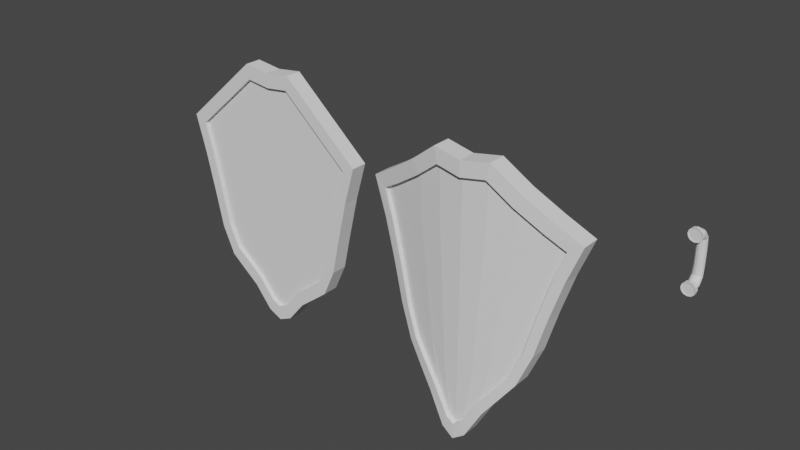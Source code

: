 # Source: 2.blend  (saved by Blender 3.0.42; exported with 4.5.12 LTS)
import bpy
from mathutils import Matrix  # noqa: F401  (used for matrix-valued properties, if any)

bpy.ops.wm.read_factory_settings(use_empty=True)
scene = bpy.context.scene
scene.name = 'Scene'

# ---- collections
col_collection = bpy.data.collections.new('Collection'); scene.collection.children.link(col_collection)

# ---- world
world_world = bpy.data.worlds.new('World'); scene.world = world_world
world_world.use_nodes = True; world_world.node_tree.nodes.clear()
_N = world_world.node_tree.nodes; _L = world_world.node_tree.links
n0 = _N.new('ShaderNodeOutputWorld'); n0.name = 'World Output'; n0.location = (300, 300)
n1 = _N.new('ShaderNodeBackground'); n1.name = 'Background'; n1.location = (10, 300)
n1.inputs[0].default_value = (0.05088, 0.05088, 0.05088, 1.0)
_L.new(n1.outputs[0], n0.inputs[0])
n0.is_active_output = True
world_world.color = (0.05088, 0.05088, 0.05088)
world_world.use_sun_shadow = False
world_world.sun_shadow_jitter_overblur = 0.0

# ---- meshes
me_plane_001 = bpy.data.meshes.new('Plane.001')
me_plane_001.from_pydata([(0.0, -0.3254, 0.1976), (0.0, 0.152, 0.1976), (0.0, 0.603, 0.1976), (0.1429, -0.2731, 0.1905), (0.1907, 0.1663, 0.1866), (0.2018, 0.6122, 0.1866), (0.3062, -0.1253, 0.1691), (0.3688, 0.2316, 0.1612), (0.4354, 0.5839, 0.1527), (0.4613, -0.09169, 0.14), (0.5522, 0.2184, 0.1256), (0.6486, 0.5195, 0.1108), (-0.1429, -0.2731, 0.1905), (-0.1907, 0.1663, 0.1866), (-0.2018, 0.6122, 0.1866), (-0.3062, -0.1253, 0.1691), (-0.3688, 0.2316, 0.1612), (-0.4354, 0.5839, 0.1527), (-0.4613, -0.09169, 0.14), (-0.5522, 0.2184, 0.1256), (-0.6486, 0.5195, 0.1108), (0.2154, -0.4698, 0.1814), (0.379, -0.3152, 0.1542), (0.4718, -0.2261, 0.1361), (0.7727, 0.4757, 0.08544), (0.8637, 0.6559, 0.07192), (0.07162, -0.6479, 0.1956), (0.0, -0.6816, 0.1976), (0.2278, 0.9723, 0.1847), (0.0, 0.9446, 0.1976), (0.6891, 0.7319, 0.1061), (0.4469, 0.85, 0.1529), (0.572, -0.04521, 0.1172), (0.6647, 0.2118, 0.1021), (-0.2154, -0.4698, 0.1814), (-0.379, -0.3152, 0.1542), (-0.4718, -0.2261, 0.1361), (-0.7727, 0.4757, 0.08544), (-0.8637, 0.6559, 0.07192), (-0.07162, -0.6479, 0.1956), (-0.2278, 0.9723, 0.1847), (-0.6891, 0.7319, 0.1061), (-0.4469, 0.85, 0.1529), (-0.572, -0.04521, 0.1172), (-0.6647, 0.2118, 0.1021), (0.2154, -0.4698, 0.2543), (0.379, -0.3152, 0.2271), (0.4718, -0.2261, 0.209), (0.7727, 0.4757, 0.1584), (0.8637, 0.6559, 0.1448), (0.07162, -0.6479, 0.2685), (0.0, -0.6816, 0.2705), (0.2278, 0.9723, 0.2576), (0.0, 0.9446, 0.2705), (0.0, 0.5839, 0.2705), (0.6891, 0.7319, 0.179), (0.4469, 0.85, 0.2258), (0.2159, 0.6228, 0.258), (0.4354, 0.5839, 0.2256), (0.6486, 0.5195, 0.1837), (0.572, -0.04521, 0.1901), (0.6647, 0.2118, 0.175), (0.0, -0.3254, 0.2705), (0.0, 0.1294, 0.2705), (0.1429, -0.2731, 0.2634), (0.1779, 0.1757, 0.2609), (0.3062, -0.1253, 0.242), (0.3688, 0.2316, 0.2341), (0.4613, -0.09169, 0.2129), (0.5522, 0.2184, 0.1985), (-0.2154, -0.4698, 0.2543), (-0.379, -0.3152, 0.2271), (-0.4718, -0.2261, 0.209), (-0.7727, 0.4757, 0.1584), (-0.8637, 0.6559, 0.1448), (-0.07162, -0.6479, 0.2685), (-0.2278, 0.9723, 0.2576), (-0.6891, 0.7319, 0.179), (-0.4469, 0.85, 0.2258), (-0.2159, 0.6228, 0.258), (-0.4354, 0.5839, 0.2256), (-0.6486, 0.5195, 0.1837), (-0.572, -0.04521, 0.1901), (-0.6647, 0.2118, 0.175), (-0.1429, -0.2731, 0.2634), (-0.1779, 0.1757, 0.2609), (-0.3062, -0.1253, 0.242), (-0.3688, 0.2316, 0.2341), (-0.4613, -0.09169, 0.2129), (-0.5522, 0.2184, 0.1985), (0.0, 0.152, 0.171), (0.0, 0.603, 0.171), (0.1907, 0.1663, 0.16), (0.2018, 0.6122, 0.16), (-0.1907, 0.1663, 0.16), (-0.2018, 0.6122, 0.16), (0.2154, -0.4698, 0.2854), (0.379, -0.3152, 0.2582), (0.4718, -0.2261, 0.2401), (0.7727, 0.4757, 0.1895), (0.8637, 0.6559, 0.176), (0.07162, -0.6479, 0.2996), (0.0, -0.6816, 0.3017), (0.2278, 0.9723, 0.2887), (0.0, 0.9446, 0.3017), (0.6891, 0.7319, 0.2102), (0.4469, 0.85, 0.257), (0.572, -0.04521, 0.2212), (0.6647, 0.2118, 0.2061), (-0.2154, -0.4698, 0.2854), (-0.379, -0.3152, 0.2582), (-0.4718, -0.2261, 0.2401), (-0.7727, 0.4757, 0.1895), (-0.8637, 0.6559, 0.176), (-0.07162, -0.6479, 0.2996), (-0.2278, 0.9723, 0.2887), (-0.6891, 0.7319, 0.2102), (-0.4469, 0.85, 0.257), (-0.572, -0.04521, 0.2212), (-0.6647, 0.2118, 0.2061), (0.2617, -0.5356, 0.2781), (0.4177, -0.3816, 0.2497), (0.5305, -0.2704, 0.2268), (0.8619, 0.4653, 0.1727), (0.991, 0.7076, 0.1561), (0.112, -0.7305, 0.2967), (0.0, -0.7878, 0.3017), (0.2547, 1.076, 0.286), (0.0, 1.046, 0.3017), (0.7484, 0.8156, 0.2), (0.5038, 0.9364, 0.2477), (0.6526, -0.05378, 0.2038), (0.7524, 0.2105, 0.1883), (-0.2617, -0.5356, 0.2781), (-0.4177, -0.3816, 0.2497), (-0.5305, -0.2704, 0.2268), (-0.8619, 0.4653, 0.1727), (-0.991, 0.7076, 0.1561), (-0.112, -0.7305, 0.2967), (-0.2547, 1.076, 0.286), (-0.7484, 0.8156, 0.2), (-0.5038, 0.9364, 0.2477), (-0.6526, -0.05378, 0.2038), (-0.7524, 0.2105, 0.1883), (0.2154, -0.4698, 0.1547), (0.379, -0.3152, 0.1275), (0.4718, -0.2261, 0.1094), (0.7727, 0.4757, 0.05875), (0.8637, 0.6559, 0.04523), (0.07162, -0.6479, 0.1689), (0.0, -0.6816, 0.1709), (0.2278, 0.9723, 0.158), (0.0, 0.9446, 0.1709), (0.6891, 0.7319, 0.07942), (0.4469, 0.85, 0.1262), (0.572, -0.04521, 0.09048), (0.6647, 0.2118, 0.0754), (-0.2154, -0.4698, 0.1547), (-0.379, -0.3152, 0.1275), (-0.4718, -0.2261, 0.1094), (-0.7727, 0.4757, 0.05875), (-0.8637, 0.6559, 0.04523), (-0.07162, -0.6479, 0.1689), (-0.2278, 0.9723, 0.158), (-0.6891, 0.7319, 0.07942), (-0.4469, 0.85, 0.1262), (-0.572, -0.04521, 0.09048), (-0.6647, 0.2118, 0.0754), (0.2617, -0.5356, 0.1473), (0.4177, -0.3816, 0.119), (0.5305, -0.2704, 0.09602), (0.8619, 0.4653, 0.04199), (0.991, 0.7076, 0.02533), (0.112, -0.7305, 0.166), (0.0, -0.7878, 0.1709), (0.2547, 1.076, 0.1552), (0.0, 1.046, 0.1709), (0.7484, 0.8156, 0.06925), (0.5038, 0.9364, 0.1169), (0.6526, -0.05378, 0.07301), (0.7524, 0.2105, 0.05753), (-0.2617, -0.5356, 0.1473), (-0.4177, -0.3816, 0.119), (-0.5305, -0.2704, 0.09602), (-0.8619, 0.4653, 0.04199), (-0.991, 0.7076, 0.02533), (-0.112, -0.7305, 0.166), (-0.2547, 1.076, 0.1552), (-0.7484, 0.8156, 0.06925), (-0.5038, 0.9364, 0.1169), (-0.6526, -0.05378, 0.07301), (-0.7524, 0.2105, 0.05753), (-0.006325, 0.3782, 0.004392), (-0.006142, 0.5142, 0.0221), (0.0172, 0.5132, 0.02612), (0.01572, 0.3782, 0.009582), (0.03428, 0.5103, 0.03707), (0.03185, 0.3785, 0.0237), (0.04051, 0.5061, 0.05224), (0.03776, 0.3786, 0.04318), (0.03424, 0.5017, 0.0677), (0.03185, 0.3785, 0.06292), (0.01717, 0.4983, 0.07918), (0.01572, 0.3782, 0.07752), (-0.006129, 0.4971, 0.08336), (-0.006325, 0.3782, 0.08284), (-0.02943, 0.4985, 0.079), (-0.02836, 0.3784, 0.07734), (-0.04651, 0.502, 0.0674), (-0.0445, 0.3788, 0.06262), (-0.05278, 0.5064, 0.0519), (-0.05041, 0.379, 0.04284), (-0.04656, 0.5105, 0.03677), (-0.0445, 0.3788, 0.0234), (-0.02948, 0.5133, 0.02595), (-0.02836, 0.3784, 0.009406), (-0.006183, 0.57, 0.08105), (0.01871, 0.567, 0.08297), (0.0369, 0.5588, 0.08816), (0.0435, 0.5475, 0.09551), (0.0368, 0.5358, 0.1032), (0.01862, 0.5271, 0.109), (-0.006149, 0.5239, 0.1111), (-0.03093, 0.5273, 0.1088), (-0.04911, 0.5361, 0.1029), (-0.05584, 0.5478, 0.09515), (-0.04925, 0.5591, 0.08785), (-0.03107, 0.5671, 0.08278), (-0.006374, 0.4396, 0.004392), (0.01584, 0.4396, 0.009582), (0.0321, 0.4399, 0.0237), (0.03805, 0.44, 0.04318), (0.0321, 0.4399, 0.06292), (0.01584, 0.4396, 0.07752), (-0.006374, 0.4396, 0.08284), (-0.02858, 0.4398, 0.07734), (-0.04485, 0.4402, 0.06262), (-0.0508, 0.4403, 0.04284), (-0.04485, 0.4402, 0.0234), (-0.02858, 0.4398, 0.009406), (0.01712, 0.5855, 0.1411), (-0.0064, 0.5901, 0.1412), (0.03428, 0.5729, 0.1408), (0.04049, 0.5555, 0.1407), (0.03414, 0.5378, 0.1408), (0.017, 0.5248, 0.1411), (-0.006347, 0.52, 0.1412), (-0.0297, 0.5249, 0.1409), (-0.04686, 0.5381, 0.1405), (-0.05324, 0.5558, 0.1403), (-0.04706, 0.5732, 0.1405), (-0.02991, 0.5857, 0.1409), (0.01712, 0.5855, 0.1697), (-0.0064, 0.5901, 0.1698), (0.03428, 0.5729, 0.1695), (0.04049, 0.5555, 0.1693), (0.03414, 0.5378, 0.1695), (0.017, 0.5248, 0.1697), (-0.006347, 0.52, 0.1698), (-0.0297, 0.5249, 0.1695), (-0.04686, 0.5381, 0.1692), (-0.05324, 0.5558, 0.169), (-0.04706, 0.5732, 0.1692), (-0.02991, 0.5857, 0.1695), (0.003976, 0.5726, 0.1698), (-0.006388, 0.5747, 0.1698), (0.01315, 0.5658, 0.1698), (0.01695, 0.5551, 0.1697), (0.01312, 0.5444, 0.1698), (0.00396, 0.5375, 0.1698), (-0.006359, 0.5355, 0.1698), (-0.01668, 0.5376, 0.1697), (-0.02585, 0.5446, 0.1696), (-0.0297, 0.5553, 0.1696), (-0.02592, 0.5659, 0.1696), (-0.01675, 0.5726, 0.1697), (-0.00395, 0.5648, 0.1698), (-0.006381, 0.5653, 0.1698), (0.0003964, 0.5615, 0.1698), (0.002722, 0.5551, 0.1698), (0.0003958, 0.5486, 0.1698), (-0.003941, 0.5453, 0.1698), (-0.006366, 0.5448, 0.1698), (-0.008792, 0.5453, 0.1698), (-0.01313, 0.5486, 0.1698), (-0.01547, 0.5551, 0.1697), (-0.01315, 0.5616, 0.1698), (-0.008812, 0.5648, 0.1698), (0.02735, 0.5956, 0.1444), (-0.006409, 0.6021, 0.1446), (0.05087, 0.5786, 0.1439), (0.05901, 0.556, 0.1436), (0.0506, 0.5328, 0.1439), (0.02709, 0.5149, 0.1444), (-0.006338, 0.5081, 0.1446), (-0.03977, 0.5152, 0.1442), (-0.06331, 0.5332, 0.1434), (-0.07176, 0.5564, 0.1431), (-0.06366, 0.579, 0.1434), (-0.04016, 0.5958, 0.1442), (0.05901, 0.556, 0.1723), (-0.006338, 0.5081, 0.1733), (-0.07176, 0.5564, 0.1718), (0.05087, 0.5786, 0.1725), (0.02735, 0.5956, 0.1731), (-0.006409, 0.6021, 0.1733), (0.02709, 0.5149, 0.1731), (0.0506, 0.5328, 0.1725), (-0.06331, 0.5332, 0.1721), (-0.03977, 0.5152, 0.1728), (-0.04016, 0.5958, 0.1728), (-0.06366, 0.579, 0.1721), (-0.005934, 0.2424, 0.0221), (0.01662, 0.2437, 0.02612), (0.03315, 0.2471, 0.03707), (0.03922, 0.2515, 0.05224), (0.03319, 0.2556, 0.0677), (0.01666, 0.2584, 0.07918), (-0.005947, 0.2595, 0.08336), (-0.02855, 0.2586, 0.079), (-0.04508, 0.256, 0.0674), (-0.0511, 0.2519, 0.0519), (-0.04503, 0.2475, 0.03677), (-0.02849, 0.2439, 0.02595), (-0.00589, 0.187, 0.08105), (0.01784, 0.1902, 0.08297), (0.03525, 0.1989, 0.08816), (0.04168, 0.2106, 0.09551), (0.03536, 0.2218, 0.1032), (0.01793, 0.2298, 0.109), (-0.005926, 0.2328, 0.1111), (-0.02978, 0.23, 0.1088), (-0.0472, 0.2222, 0.1029), (-0.0535, 0.211, 0.09515), (-0.04706, 0.1993, 0.08785), (-0.02963, 0.1904, 0.08278), (-0.006275, 0.3168, 0.004392), (0.01559, 0.3169, 0.009582), (0.0316, 0.3172, 0.0237), (0.03746, 0.3173, 0.04318), (0.0316, 0.3172, 0.06292), (0.01559, 0.3169, 0.07752), (-0.006275, 0.3168, 0.08284), (-0.02814, 0.3171, 0.07734), (-0.04415, 0.3175, 0.06262), (-0.05001, 0.3177, 0.04284), (-0.04415, 0.3175, 0.0234), (-0.02814, 0.3171, 0.009406), (0.01625, 0.1718, 0.1411), (-0.006067, 0.167, 0.1412), (0.03264, 0.1848, 0.1408), (0.03872, 0.2024, 0.1407), (0.03279, 0.2197, 0.1408), (0.01638, 0.2321, 0.1411), (-0.006123, 0.2367, 0.1412), (-0.02862, 0.2323, 0.1409), (-0.04501, 0.22, 0.1405), (-0.05091, 0.2029, 0.1403), (-0.0448, 0.1852, 0.1405), (-0.02839, 0.172, 0.1409), (0.01625, 0.1718, 0.1697), (-0.006067, 0.167, 0.1698), (0.03264, 0.1848, 0.1695), (0.03872, 0.2024, 0.1693), (0.03279, 0.2197, 0.1695), (0.01638, 0.2321, 0.1697), (-0.006123, 0.2367, 0.1698), (-0.02862, 0.2323, 0.1695), (-0.04501, 0.22, 0.1692), (-0.05091, 0.2029, 0.169), (-0.0448, 0.1852, 0.1692), (-0.02839, 0.172, 0.1695), (0.003786, 0.1844, 0.1698), (-0.006079, 0.1824, 0.1698), (0.01254, 0.1913, 0.1698), (0.01621, 0.2019, 0.1697), (0.01258, 0.2125, 0.1698), (0.003803, 0.2192, 0.1698), (-0.006111, 0.2213, 0.1698), (-0.01602, 0.2193, 0.1697), (-0.02479, 0.2127, 0.1696), (-0.0284, 0.2022, 0.1696), (-0.02472, 0.1915, 0.1696), (-0.01595, 0.1845, 0.1697), (-0.003768, 0.1922, 0.1698), (-0.006087, 0.1917, 0.1698), (0.0003785, 0.1954, 0.1698), (0.002603, 0.2018, 0.1698), (0.0003791, 0.2083, 0.1698), (-0.003778, 0.2115, 0.1698), (-0.006103, 0.212, 0.1698), (-0.008428, 0.2115, 0.1698), (-0.01258, 0.2083, 0.1698), (-0.01479, 0.2019, 0.1697), (-0.01256, 0.1954, 0.1698), (-0.008407, 0.1922, 0.1698), (0.02589, 0.162, 0.1444), (-0.006057, 0.1551, 0.1446), (0.04837, 0.18, 0.1439), (0.05643, 0.2031, 0.1436), (0.04866, 0.2255, 0.1439), (0.02617, 0.2422, 0.1444), (-0.006133, 0.2485, 0.1446), (-0.03842, 0.2425, 0.1442), (-0.06089, 0.2261, 0.1434), (-0.06863, 0.2037, 0.1431), (-0.06053, 0.1806, 0.1434), (-0.03802, 0.1624, 0.1442), (0.05643, 0.2031, 0.1723), (-0.006133, 0.2485, 0.1733), (-0.06863, 0.2037, 0.1718), (0.04837, 0.18, 0.1725), (0.02589, 0.162, 0.1731), (-0.006057, 0.1551, 0.1733), (0.02617, 0.2422, 0.1731), (0.04866, 0.2255, 0.1725), (-0.06089, 0.2261, 0.1721), (-0.03842, 0.2425, 0.1728), (-0.03802, 0.1624, 0.1728), (-0.06053, 0.1806, 0.1721)], [], [(11, 30, 25, 24), (2, 29, 28, 5), (5, 28, 31, 8), (8, 31, 30, 11), (21, 6, 9, 22), (6, 7, 10, 9), (7, 8, 11, 10), (26, 3, 6, 21), (3, 4, 7, 6), (4, 5, 8, 7), (27, 0, 3, 26), (0, 1, 4, 3), (2, 5, 93, 91), (22, 9, 32, 23), (9, 10, 33, 32), (10, 11, 24, 33), (20, 37, 38, 41), (2, 14, 40, 29), (14, 17, 42, 40), (17, 20, 41, 42), (34, 35, 18, 15), (15, 18, 19, 16), (16, 19, 20, 17), (39, 34, 15, 12), (12, 15, 16, 13), (13, 16, 17, 14), (27, 39, 12, 0), (0, 12, 13, 1), (1, 13, 94, 90), (35, 36, 43, 18), (18, 43, 44, 19), (19, 44, 37, 20), (120, 168, 169, 121), (28, 29, 152, 151), (29, 40, 163, 152), (27, 26, 149, 150), (39, 27, 150, 162), (26, 21, 144, 149), (34, 39, 162, 157), (24, 25, 148, 147), (38, 37, 160, 161), (33, 24, 147, 156), (22, 23, 146, 145), (36, 35, 158, 159), (32, 33, 156, 155), (37, 44, 167, 160), (59, 48, 49, 55), (54, 57, 52, 53), (57, 58, 56, 52), (58, 59, 55, 56), (45, 46, 68, 66), (66, 68, 69, 67), (67, 69, 59, 58), (50, 45, 66, 64), (64, 66, 67, 65), (65, 67, 58, 57), (51, 50, 64, 62), (62, 64, 65, 63), (63, 65, 57, 54), (46, 47, 60, 68), (68, 60, 61, 69), (69, 61, 48, 59), (81, 77, 74, 73), (54, 53, 76, 79), (79, 76, 78, 80), (80, 78, 77, 81), (70, 86, 88, 71), (86, 87, 89, 88), (87, 80, 81, 89), (75, 84, 86, 70), (84, 85, 87, 86), (85, 79, 80, 87), (51, 62, 84, 75), (62, 63, 85, 84), (63, 54, 79, 85), (71, 88, 82, 72), (88, 89, 83, 82), (89, 81, 73, 83), (74, 77, 116, 113), (132, 180, 171, 123), (53, 52, 103, 104), (76, 53, 104, 115), (132, 131, 179, 180), (143, 136, 184, 191), (50, 51, 102, 101), (51, 75, 114, 102), (131, 122, 170, 179), (190, 142, 143, 191), (45, 50, 101, 96), (75, 70, 109, 114), (175, 127, 130, 178), (135, 142, 190, 183), (49, 48, 99, 100), (73, 74, 113, 112), (48, 61, 108, 99), (178, 130, 129, 177), (189, 141, 139, 187), (47, 46, 97, 98), (71, 72, 111, 110), (61, 60, 107, 108), (177, 129, 124, 172), (90, 91, 93, 92), (90, 94, 95, 91), (5, 4, 92, 93), (14, 2, 91, 95), (4, 1, 90, 92), (13, 14, 95, 94), (97, 96, 120, 121), (98, 97, 121, 122), (100, 99, 123, 124), (96, 101, 125, 120), (101, 102, 126, 125), (104, 103, 127, 128), (105, 100, 124, 129), (106, 105, 129, 130), (103, 106, 130, 127), (107, 98, 122, 131), (108, 107, 131, 132), (99, 108, 132, 123), (109, 110, 134, 133), (110, 111, 135, 134), (112, 113, 137, 136), (114, 109, 133, 138), (102, 114, 138, 126), (115, 104, 128, 139), (113, 116, 140, 137), (116, 117, 141, 140), (117, 115, 139, 141), (111, 118, 142, 135), (118, 119, 143, 142), (119, 112, 136, 143), (134, 182, 181, 133), (77, 78, 117, 116), (55, 49, 100, 105), (135, 183, 182, 134), (78, 76, 115, 117), (56, 55, 105, 106), (137, 185, 184, 136), (121, 169, 170, 122), (52, 56, 106, 103), (133, 181, 186, 138), (123, 171, 172, 124), (138, 186, 174, 126), (125, 173, 168, 120), (176, 187, 139, 128), (72, 82, 118, 111), (126, 174, 173, 125), (188, 185, 137, 140), (82, 83, 119, 118), (176, 128, 127, 175), (60, 47, 98, 107), (70, 71, 110, 109), (46, 45, 96, 97), (188, 140, 141, 189), (83, 73, 112, 119), (145, 169, 168, 144), (146, 170, 169, 145), (148, 172, 171, 147), (144, 168, 173, 149), (149, 173, 174, 150), (152, 176, 175, 151), (153, 177, 172, 148), (154, 178, 177, 153), (151, 175, 178, 154), (155, 179, 170, 146), (156, 180, 179, 155), (147, 171, 180, 156), (157, 181, 182, 158), (158, 182, 183, 159), (160, 184, 185, 161), (162, 186, 181, 157), (150, 174, 186, 162), (163, 187, 176, 152), (161, 185, 188, 164), (164, 188, 189, 165), (165, 189, 187, 163), (159, 183, 190, 166), (166, 190, 191, 167), (167, 191, 184, 160), (41, 38, 161, 164), (42, 41, 164, 165), (25, 30, 153, 148), (40, 42, 165, 163), (30, 31, 154, 153), (31, 28, 151, 154), (43, 36, 159, 166), (44, 43, 166, 167), (23, 32, 155, 146), (35, 34, 157, 158), (21, 22, 145, 144), (216, 241, 240, 217), (217, 240, 242, 218), (218, 242, 243, 219), (219, 243, 244, 220), (220, 244, 245, 221), (221, 245, 246, 222), (222, 246, 247, 223), (223, 247, 248, 224), (224, 248, 249, 225), (225, 249, 250, 226), (226, 250, 251, 227), (227, 251, 241, 216), (239, 214, 193, 228), (238, 212, 214, 239), (237, 210, 212, 238), (236, 208, 210, 237), (235, 206, 208, 236), (234, 204, 206, 235), (233, 202, 204, 234), (232, 200, 202, 233), (231, 198, 200, 232), (230, 196, 198, 231), (229, 194, 196, 230), (228, 193, 194, 229), (214, 227, 216, 193), (212, 226, 227, 214), (210, 225, 226, 212), (208, 224, 225, 210), (206, 223, 224, 208), (204, 222, 223, 206), (202, 221, 222, 204), (200, 220, 221, 202), (198, 219, 220, 200), (196, 218, 219, 198), (194, 217, 218, 196), (193, 216, 217, 194), (192, 228, 229, 195), (195, 229, 230, 197), (197, 230, 231, 199), (199, 231, 232, 201), (201, 232, 233, 203), (203, 233, 234, 205), (205, 234, 235, 207), (207, 235, 236, 209), (209, 236, 237, 211), (211, 237, 238, 213), (213, 238, 239, 215), (215, 239, 228, 192), (244, 243, 291, 292), (251, 250, 298, 299), (254, 255, 300, 303), (261, 262, 311, 302), (243, 242, 290, 291), (250, 249, 297, 298), (252, 254, 303, 304), (260, 261, 302, 308), (242, 240, 288, 290), (249, 248, 296, 297), (253, 252, 304, 305), (259, 260, 308, 309), (276, 277, 287, 286, 285, 284, 283, 282, 281, 280, 279, 278), (265, 264, 252, 253), (264, 266, 254, 252), (266, 267, 255, 254), (267, 268, 256, 255), (268, 269, 257, 256), (269, 270, 258, 257), (270, 271, 259, 258), (271, 272, 260, 259), (272, 273, 261, 260), (273, 274, 262, 261), (274, 275, 263, 262), (275, 265, 253, 263), (277, 276, 264, 265), (276, 278, 266, 264), (278, 279, 267, 266), (279, 280, 268, 267), (280, 281, 269, 268), (281, 282, 270, 269), (282, 283, 271, 270), (283, 284, 272, 271), (284, 285, 273, 272), (285, 286, 274, 273), (286, 287, 275, 274), (287, 277, 265, 275), (292, 291, 300, 307), (295, 294, 301, 309), (288, 289, 305, 304), (298, 297, 302, 311), (291, 290, 303, 300), (294, 293, 306, 301), (297, 296, 308, 302), (290, 288, 304, 303), (289, 299, 310, 305), (293, 292, 307, 306), (296, 295, 309, 308), (299, 298, 311, 310), (262, 263, 310, 311), (255, 256, 307, 300), (241, 251, 299, 289), (245, 244, 292, 293), (263, 253, 305, 310), (256, 257, 306, 307), (246, 245, 293, 294), (257, 258, 301, 306), (247, 246, 294, 295), (240, 241, 289, 288), (258, 259, 309, 301), (248, 247, 295, 296), (324, 325, 348, 349), (325, 326, 350, 348), (326, 327, 351, 350), (327, 328, 352, 351), (328, 329, 353, 352), (329, 330, 354, 353), (330, 331, 355, 354), (331, 332, 356, 355), (332, 333, 357, 356), (333, 334, 358, 357), (334, 335, 359, 358), (335, 324, 349, 359), (347, 336, 312, 323), (346, 347, 323, 322), (345, 346, 322, 321), (344, 345, 321, 320), (343, 344, 320, 319), (342, 343, 319, 318), (341, 342, 318, 317), (340, 341, 317, 316), (339, 340, 316, 315), (338, 339, 315, 314), (337, 338, 314, 313), (336, 337, 313, 312), (323, 312, 324, 335), (322, 323, 335, 334), (321, 322, 334, 333), (320, 321, 333, 332), (319, 320, 332, 331), (318, 319, 331, 330), (317, 318, 330, 329), (316, 317, 329, 328), (315, 316, 328, 327), (314, 315, 327, 326), (313, 314, 326, 325), (312, 313, 325, 324), (192, 195, 337, 336), (195, 197, 338, 337), (197, 199, 339, 338), (199, 201, 340, 339), (201, 203, 341, 340), (203, 205, 342, 341), (205, 207, 343, 342), (207, 209, 344, 343), (209, 211, 345, 344), (211, 213, 346, 345), (213, 215, 347, 346), (215, 192, 336, 347), (352, 400, 399, 351), (359, 407, 406, 358), (362, 411, 408, 363), (369, 410, 419, 370), (351, 399, 398, 350), (358, 406, 405, 357), (360, 412, 411, 362), (368, 416, 410, 369), (350, 398, 396, 348), (357, 405, 404, 356), (361, 413, 412, 360), (367, 417, 416, 368), (384, 386, 387, 388, 389, 390, 391, 392, 393, 394, 395, 385), (373, 361, 360, 372), (372, 360, 362, 374), (374, 362, 363, 375), (375, 363, 364, 376), (376, 364, 365, 377), (377, 365, 366, 378), (378, 366, 367, 379), (379, 367, 368, 380), (380, 368, 369, 381), (381, 369, 370, 382), (382, 370, 371, 383), (383, 371, 361, 373), (385, 373, 372, 384), (384, 372, 374, 386), (386, 374, 375, 387), (387, 375, 376, 388), (388, 376, 377, 389), (389, 377, 378, 390), (390, 378, 379, 391), (391, 379, 380, 392), (392, 380, 381, 393), (393, 381, 382, 394), (394, 382, 383, 395), (395, 383, 373, 385), (400, 415, 408, 399), (403, 417, 409, 402), (396, 412, 413, 397), (406, 419, 410, 405), (399, 408, 411, 398), (402, 409, 414, 401), (405, 410, 416, 404), (398, 411, 412, 396), (397, 413, 418, 407), (401, 414, 415, 400), (404, 416, 417, 403), (407, 418, 419, 406), (370, 419, 418, 371), (363, 408, 415, 364), (349, 397, 407, 359), (353, 401, 400, 352), (371, 418, 413, 361), (364, 415, 414, 365), (354, 402, 401, 353), (365, 414, 409, 366), (355, 403, 402, 354), (348, 396, 397, 349), (366, 409, 417, 367), (356, 404, 403, 355)])
_uv = me_plane_001.uv_layers.new(name='UVMap')
_uv.uv.foreach_set('vector', [0.875, 0.775, 0.8601, 0.9282, 0.9552, 0.9232, 0.9502, 0.7662, 0.5, 0.75, 0.5, 0.9458, 0.6161, 0.938, 0.625, 0.75, 0.625, 0.75, 0.6161, 0.938, 0.7301, 0.9344, 0.75, 0.775, 0.75, 0.775, 0.7301, 0.9344, 0.8601, 0.9282, 0.875, 0.775, 0.7022, 0.1392, 0.75, 0.325, 0.875, 0.325, 0.8245, 0.1785, 0.75, 0.325, 0.75, 0.55, 0.875, 0.55, 0.875, 0.325, 0.75, 0.55, 0.75, 0.775, 0.875, 0.775, 0.875, 0.55, 0.5762, 0.05784, 0.625, 0.25, 0.75, 0.325, 0.7022, 0.1392, 0.625, 0.25, 0.625, 0.5, 0.75, 0.55, 0.75, 0.325, 0.625, 0.5, 0.625, 0.75, 0.75, 0.775, 0.75, 0.55, 0.5, 0.05686, 0.5, 0.25, 0.625, 0.25, 0.5762, 0.05784, 0.5, 0.25, 0.5, 0.5, 0.625, 0.5, 0.625, 0.25, 0.5, 0.75, 0.625, 0.75, 0.625, 0.75, 0.5, 0.75, 0.8245, 0.1785, 0.875, 0.325, 0.9422, 0.3456, 0.9068, 0.2028, 0.875, 0.325, 0.875, 0.55, 0.9459, 0.5487, 0.9422, 0.3456, 0.875, 0.55, 0.875, 0.775, 0.9502, 0.7662, 0.9459, 0.5487, 0.875, 0.775, 0.9502, 0.7662, 0.9552, 0.9232, 0.8601, 0.9282, 0.5, 0.75, 0.625, 0.75, 0.6161, 0.938, 0.5, 0.9458, 0.625, 0.75, 0.75, 0.775, 0.7301, 0.9344, 0.6161, 0.938, 0.75, 0.775, 0.875, 0.775, 0.8601, 0.9282, 0.7301, 0.9344, 0.7022, 0.1392, 0.8245, 0.1785, 0.875, 0.325, 0.75, 0.325, 0.75, 0.325, 0.875, 0.325, 0.875, 0.55, 0.75, 0.55, 0.75, 0.55, 0.875, 0.55, 0.875, 0.775, 0.75, 0.775, 0.5762, 0.05784, 0.7022, 0.1392, 0.75, 0.325, 0.625, 0.25, 0.625, 0.25, 0.75, 0.325, 0.75, 0.55, 0.625, 0.5, 0.625, 0.5, 0.75, 0.55, 0.75, 0.775, 0.625, 0.75, 0.5, 0.05686, 0.5762, 0.05784, 0.625, 0.25, 0.5, 0.25, 0.5, 0.25, 0.625, 0.25, 0.625, 0.5, 0.5, 0.5, 0.5, 0.5, 0.625, 0.5, 0.625, 0.5, 0.5, 0.5, 0.8245, 0.1785, 0.9068, 0.2028, 0.9422, 0.3456, 0.875, 0.325, 0.875, 0.325, 0.9422, 0.3456, 0.9459, 0.5487, 0.875, 0.55, 0.875, 0.55, 0.9459, 0.5487, 0.9502, 0.7662, 0.875, 0.775, 0.75, 0.1, 0.75, 0.1, 0.875, 0.1, 0.875, 0.1, 0.6161, 0.938, 0.5, 0.9458, 0.5, 0.9458, 0.6161, 0.938, 0.5, 0.9458, 0.6161, 0.938, 0.6161, 0.938, 0.5, 0.9458, 0.5, 0.05686, 0.5762, 0.05784, 0.5762, 0.05784, 0.5, 0.05686, 0.5762, 0.05784, 0.5, 0.05686, 0.5, 0.05686, 0.5762, 0.05784, 0.5762, 0.05784, 0.7022, 0.1392, 0.7022, 0.1392, 0.5762, 0.05784, 0.7022, 0.1392, 0.5762, 0.05784, 0.5762, 0.05784, 0.7022, 0.1392, 0.9502, 0.7662, 0.9552, 0.9232, 0.9552, 0.9232, 0.9502, 0.7662, 0.9552, 0.9232, 0.9502, 0.7662, 0.9502, 0.7662, 0.9552, 0.9232, 0.9459, 0.5487, 0.9502, 0.7662, 0.9502, 0.7662, 0.9459, 0.5487, 0.8245, 0.1785, 0.9068, 0.2028, 0.9068, 0.2028, 0.8245, 0.1785, 0.9068, 0.2028, 0.8245, 0.1785, 0.8245, 0.1785, 0.9068, 0.2028, 0.9422, 0.3456, 0.9459, 0.5487, 0.9459, 0.5487, 0.9422, 0.3456, 0.9502, 0.7662, 0.9459, 0.5487, 0.9459, 0.5487, 0.9502, 0.7662, 0.875, 0.775, 0.9502, 0.7662, 0.9552, 0.9232, 0.8601, 0.9282, 0.5, 0.75, 0.625, 0.75, 0.6161, 0.938, 0.5, 0.9458, 0.625, 0.75, 0.75, 0.775, 0.7301, 0.9344, 0.6161, 0.938, 0.75, 0.775, 0.875, 0.775, 0.8601, 0.9282, 0.7301, 0.9344, 0.7022, 0.1392, 0.8245, 0.1785, 0.875, 0.325, 0.75, 0.325, 0.75, 0.325, 0.875, 0.325, 0.875, 0.55, 0.75, 0.55, 0.75, 0.55, 0.875, 0.55, 0.875, 0.775, 0.75, 0.775, 0.5762, 0.05784, 0.7022, 0.1392, 0.75, 0.325, 0.625, 0.25, 0.625, 0.25, 0.75, 0.325, 0.75, 0.55, 0.625, 0.5, 0.625, 0.5, 0.75, 0.55, 0.75, 0.775, 0.625, 0.75, 0.5, 0.05686, 0.5762, 0.05784, 0.625, 0.25, 0.5, 0.25, 0.5, 0.25, 0.625, 0.25, 0.625, 0.5, 0.5, 0.5, 0.5, 0.5, 0.625, 0.5, 0.625, 0.75, 0.5, 0.75, 0.8245, 0.1785, 0.9068, 0.2028, 0.9422, 0.3456, 0.875, 0.325, 0.875, 0.325, 0.9422, 0.3456, 0.9459, 0.5487, 0.875, 0.55, 0.875, 0.55, 0.9459, 0.5487, 0.9502, 0.7662, 0.875, 0.775, 0.875, 0.775, 0.8601, 0.9282, 0.9552, 0.9232, 0.9502, 0.7662, 0.5, 0.75, 0.5, 0.9458, 0.6161, 0.938, 0.625, 0.75, 0.625, 0.75, 0.6161, 0.938, 0.7301, 0.9344, 0.75, 0.775, 0.75, 0.775, 0.7301, 0.9344, 0.8601, 0.9282, 0.875, 0.775, 0.7022, 0.1392, 0.75, 0.325, 0.875, 0.325, 0.8245, 0.1785, 0.75, 0.325, 0.75, 0.55, 0.875, 0.55, 0.875, 0.325, 0.75, 0.55, 0.75, 0.775, 0.875, 0.775, 0.875, 0.55, 0.5762, 0.05784, 0.625, 0.25, 0.75, 0.325, 0.7022, 0.1392, 0.625, 0.25, 0.625, 0.5, 0.75, 0.55, 0.75, 0.325, 0.625, 0.5, 0.625, 0.75, 0.75, 0.775, 0.75, 0.55, 0.5, 0.05686, 0.5, 0.25, 0.625, 0.25, 0.5762, 0.05784, 0.5, 0.25, 0.5, 0.5, 0.625, 0.5, 0.625, 0.25, 0.5, 0.5, 0.5, 0.75, 0.625, 0.75, 0.625, 0.5, 0.8245, 0.1785, 0.875, 0.325, 0.9422, 0.3456, 0.9068, 0.2028, 0.875, 0.325, 0.875, 0.55, 0.9459, 0.5487, 0.9422, 0.3456, 0.875, 0.55, 0.875, 0.775, 0.9502, 0.7662, 0.9459, 0.5487, 0.9552, 0.9232, 0.8601, 0.9282, 0.8601, 0.9282, 0.9552, 0.9232, 1.0, 0.55, 1.0, 0.55, 1.0, 0.775, 1.0, 0.775, 0.5, 0.9458, 0.6161, 0.938, 0.6161, 0.938, 0.5, 0.9458, 0.6161, 0.938, 0.5, 0.9458, 0.5, 0.9458, 0.6161, 0.938, 1.0, 0.55, 1.0, 0.325, 1.0, 0.325, 1.0, 0.55, 1.0, 0.55, 1.0, 0.775, 1.0, 0.775, 1.0, 0.55, 0.5762, 0.05784, 0.5, 0.05686, 0.5, 0.05686, 0.5762, 0.05784, 0.5, 0.05686, 0.5762, 0.05784, 0.5762, 0.05784, 0.5, 0.05686, 1.0, 0.325, 1.0, 0.1, 1.0, 0.1, 1.0, 0.325, 1.0, 0.325, 1.0, 0.325, 1.0, 0.55, 1.0, 0.55, 0.7022, 0.1392, 0.5762, 0.05784, 0.5762, 0.05784, 0.7022, 0.1392, 0.5762, 0.05784, 0.7022, 0.1392, 0.7022, 0.1392, 0.5762, 0.05784, 0.625, 1.0, 0.625, 1.0, 0.75, 1.0, 0.75, 1.0, 1.0, 0.1, 1.0, 0.325, 1.0, 0.325, 1.0, 0.1, 0.9552, 0.9232, 0.9502, 0.7662, 0.9502, 0.7662, 0.9552, 0.9232, 0.9502, 0.7662, 0.9552, 0.9232, 0.9552, 0.9232, 0.9502, 0.7662, 0.9502, 0.7662, 0.9459, 0.5487, 0.9459, 0.5487, 0.9502, 0.7662, 0.75, 1.0, 0.75, 1.0, 0.875, 1.0, 0.875, 1.0, 0.75, 1.0, 0.75, 1.0, 0.625, 1.0, 0.625, 1.0, 0.9068, 0.2028, 0.8245, 0.1785, 0.8245, 0.1785, 0.9068, 0.2028, 0.8245, 0.1785, 0.9068, 0.2028, 0.9068, 0.2028, 0.8245, 0.1785, 0.9459, 0.5487, 0.9422, 0.3456, 0.9422, 0.3456, 0.9459, 0.5487, 0.875, 1.0, 0.875, 1.0, 1.0, 1.0, 1.0, 1.0, 0.5, 0.5, 0.5, 0.75, 0.625, 0.75, 0.625, 0.5, 0.5, 0.5, 0.625, 0.5, 0.625, 0.75, 0.5, 0.75, 0.625, 0.75, 0.625, 0.5, 0.625, 0.5, 0.625, 0.75, 0.625, 0.75, 0.5, 0.75, 0.5, 0.75, 0.625, 0.75, 0.625, 0.5, 0.5, 0.5, 0.5, 0.5, 0.625, 0.5, 0.625, 0.5, 0.625, 0.75, 0.625, 0.75, 0.625, 0.5, 0.8245, 0.1785, 0.7022, 0.1392, 0.75, 0.1, 0.875, 0.1, 0.9068, 0.2028, 0.8245, 0.1785, 0.875, 0.1, 1.0, 0.1, 0.9552, 0.9232, 0.9502, 0.7662, 1.0, 0.775, 1.0, 1.0, 0.7022, 0.1392, 0.5762, 0.05784, 0.625, 0.0, 0.75, 0.1, 0.5762, 0.05784, 0.5, 0.05686, 0.5, 0.0, 0.625, 0.0, 0.5, 0.9458, 0.6161, 0.938, 0.625, 1.0, 0.5, 1.0, 0.8601, 0.9282, 0.9552, 0.9232, 1.0, 1.0, 0.875, 1.0, 0.7301, 0.9344, 0.8601, 0.9282, 0.875, 1.0, 0.75, 1.0, 0.6161, 0.938, 0.7301, 0.9344, 0.75, 1.0, 0.625, 1.0, 0.9422, 0.3456, 0.9068, 0.2028, 1.0, 0.1, 1.0, 0.325, 0.9459, 0.5487, 0.9422, 0.3456, 1.0, 0.325, 1.0, 0.55, 0.9502, 0.7662, 0.9459, 0.5487, 1.0, 0.55, 1.0, 0.775, 0.7022, 0.1392, 0.8245, 0.1785, 0.875, 0.1, 0.75, 0.1, 0.8245, 0.1785, 0.9068, 0.2028, 1.0, 0.1, 0.875, 0.1, 0.9502, 0.7662, 0.9552, 0.9232, 1.0, 1.0, 1.0, 0.775, 0.5762, 0.05784, 0.7022, 0.1392, 0.75, 0.1, 0.625, 0.0, 0.5, 0.05686, 0.5762, 0.05784, 0.625, 0.0, 0.5, 0.0, 0.6161, 0.938, 0.5, 0.9458, 0.5, 1.0, 0.625, 1.0, 0.9552, 0.9232, 0.8601, 0.9282, 0.875, 1.0, 1.0, 1.0, 0.8601, 0.9282, 0.7301, 0.9344, 0.75, 1.0, 0.875, 1.0, 0.7301, 0.9344, 0.6161, 0.938, 0.625, 1.0, 0.75, 1.0, 0.9068, 0.2028, 0.9422, 0.3456, 1.0, 0.325, 1.0, 0.1, 0.9422, 0.3456, 0.9459, 0.5487, 1.0, 0.55, 1.0, 0.325, 0.9459, 0.5487, 0.9502, 0.7662, 1.0, 0.775, 1.0, 0.55, 0.875, 0.1, 0.875, 0.1, 0.75, 0.1, 0.75, 0.1, 0.8601, 0.9282, 0.7301, 0.9344, 0.7301, 0.9344, 0.8601, 0.9282, 0.8601, 0.9282, 0.9552, 0.9232, 0.9552, 0.9232, 0.8601, 0.9282, 1.0, 0.1, 1.0, 0.1, 0.875, 0.1, 0.875, 0.1, 0.7301, 0.9344, 0.6161, 0.938, 0.6161, 0.938, 0.7301, 0.9344, 0.7301, 0.9344, 0.8601, 0.9282, 0.8601, 0.9282, 0.7301, 0.9344, 1.0, 1.0, 1.0, 1.0, 1.0, 0.775, 1.0, 0.775, 0.875, 0.1, 0.875, 0.1, 1.0, 0.1, 1.0, 0.1, 0.6161, 0.938, 0.7301, 0.9344, 0.7301, 0.9344, 0.6161, 0.938, 0.75, 0.1, 0.75, 0.1, 0.625, 0.0, 0.625, 0.0, 1.0, 0.775, 1.0, 0.775, 1.0, 1.0, 1.0, 1.0, 0.625, 0.0, 0.625, 0.0, 0.5, 0.0, 0.5, 0.0, 0.625, 0.0, 0.625, 0.0, 0.75, 0.1, 0.75, 0.1, 0.5, 1.0, 0.625, 1.0, 0.625, 1.0, 0.5, 1.0, 0.9068, 0.2028, 0.9422, 0.3456, 0.9422, 0.3456, 0.9068, 0.2028, 0.5, 0.0, 0.5, 0.0, 0.625, 0.0, 0.625, 0.0, 0.875, 1.0, 1.0, 1.0, 1.0, 1.0, 0.875, 1.0, 0.9422, 0.3456, 0.9459, 0.5487, 0.9459, 0.5487, 0.9422, 0.3456, 0.5, 1.0, 0.5, 1.0, 0.625, 1.0, 0.625, 1.0, 0.9422, 0.3456, 0.9068, 0.2028, 0.9068, 0.2028, 0.9422, 0.3456, 0.7022, 0.1392, 0.8245, 0.1785, 0.8245, 0.1785, 0.7022, 0.1392, 0.8245, 0.1785, 0.7022, 0.1392, 0.7022, 0.1392, 0.8245, 0.1785, 0.875, 1.0, 0.875, 1.0, 0.75, 1.0, 0.75, 1.0, 0.9459, 0.5487, 0.9502, 0.7662, 0.9502, 0.7662, 0.9459, 0.5487, 0.8245, 0.1785, 0.875, 0.1, 0.75, 0.1, 0.7022, 0.1392, 0.9068, 0.2028, 1.0, 0.1, 0.875, 0.1, 0.8245, 0.1785, 0.9552, 0.9232, 1.0, 1.0, 1.0, 0.775, 0.9502, 0.7662, 0.7022, 0.1392, 0.75, 0.1, 0.625, 0.0, 0.5762, 0.05784, 0.5762, 0.05784, 0.625, 0.0, 0.5, 0.0, 0.5, 0.05686, 0.5, 0.9458, 0.5, 1.0, 0.625, 1.0, 0.6161, 0.938, 0.8601, 0.9282, 0.875, 1.0, 1.0, 1.0, 0.9552, 0.9232, 0.7301, 0.9344, 0.75, 1.0, 0.875, 1.0, 0.8601, 0.9282, 0.6161, 0.938, 0.625, 1.0, 0.75, 1.0, 0.7301, 0.9344, 0.9422, 0.3456, 1.0, 0.325, 1.0, 0.1, 0.9068, 0.2028, 0.9459, 0.5487, 1.0, 0.55, 1.0, 0.325, 0.9422, 0.3456, 0.9502, 0.7662, 1.0, 0.775, 1.0, 0.55, 0.9459, 0.5487, 0.7022, 0.1392, 0.75, 0.1, 0.875, 0.1, 0.8245, 0.1785, 0.8245, 0.1785, 0.875, 0.1, 1.0, 0.1, 0.9068, 0.2028, 0.9502, 0.7662, 1.0, 0.775, 1.0, 1.0, 0.9552, 0.9232, 0.5762, 0.05784, 0.625, 0.0, 0.75, 0.1, 0.7022, 0.1392, 0.5, 0.05686, 0.5, 0.0, 0.625, 0.0, 0.5762, 0.05784, 0.6161, 0.938, 0.625, 1.0, 0.5, 1.0, 0.5, 0.9458, 0.9552, 0.9232, 1.0, 1.0, 0.875, 1.0, 0.8601, 0.9282, 0.8601, 0.9282, 0.875, 1.0, 0.75, 1.0, 0.7301, 0.9344, 0.7301, 0.9344, 0.75, 1.0, 0.625, 1.0, 0.6161, 0.938, 0.9068, 0.2028, 1.0, 0.1, 1.0, 0.325, 0.9422, 0.3456, 0.9422, 0.3456, 1.0, 0.325, 1.0, 0.55, 0.9459, 0.5487, 0.9459, 0.5487, 1.0, 0.55, 1.0, 0.775, 0.9502, 0.7662, 0.8601, 0.9282, 0.9552, 0.9232, 0.9552, 0.9232, 0.8601, 0.9282, 0.7301, 0.9344, 0.8601, 0.9282, 0.8601, 0.9282, 0.7301, 0.9344, 0.9552, 0.9232, 0.8601, 0.9282, 0.8601, 0.9282, 0.9552, 0.9232, 0.6161, 0.938, 0.7301, 0.9344, 0.7301, 0.9344, 0.6161, 0.938, 0.8601, 0.9282, 0.7301, 0.9344, 0.7301, 0.9344, 0.8601, 0.9282, 0.7301, 0.9344, 0.6161, 0.938, 0.6161, 0.938, 0.7301, 0.9344, 0.9422, 0.3456, 0.9068, 0.2028, 0.9068, 0.2028, 0.9422, 0.3456, 0.9459, 0.5487, 0.9422, 0.3456, 0.9422, 0.3456, 0.9459, 0.5487, 0.9068, 0.2028, 0.9422, 0.3456, 0.9422, 0.3456, 0.9068, 0.2028, 0.8245, 0.1785, 0.7022, 0.1392, 0.7022, 0.1392, 0.8245, 0.1785, 0.7022, 0.1392, 0.8245, 0.1785, 0.8245, 0.1785, 0.7022, 0.1392, 1.0, 0.9492, 1.0, 1.0, 0.9167, 1.0, 0.9167, 0.9492, 0.9167, 0.9492, 0.9167, 1.0, 0.8333, 1.0, 0.8333, 0.9492, 0.8333, 0.9492, 0.8333, 1.0, 0.75, 1.0, 0.75, 0.9492, 0.75, 0.9492, 0.75, 1.0, 0.6667, 1.0, 0.6667, 0.9492, 0.6667, 0.9492, 0.6667, 1.0, 0.5833, 1.0, 0.5833, 0.9492, 0.5833, 0.9492, 0.5833, 1.0, 0.5, 1.0, 0.5, 0.9492, 0.5, 0.9492, 0.5, 1.0, 0.4167, 1.0, 0.4167, 0.9492, 0.4167, 0.9492, 0.4167, 1.0, 0.3333, 1.0, 0.3333, 0.9492, 0.3333, 0.9492, 0.3333, 1.0, 0.25, 1.0, 0.25, 0.9492, 0.25, 0.9492, 0.25, 1.0, 0.1667, 1.0, 0.1667, 0.9492, 0.1667, 0.9492, 0.1667, 1.0, 0.08333, 1.0, 0.08333, 0.9492, 0.08333, 0.9492, 0.08333, 1.0, 7.451e-08, 1.0, 7.451e-08, 0.9492, 0.08333, 0.8333, 0.08333, 0.9083, 7.451e-08, 0.9083, 7.451e-08, 0.8333, 0.1667, 0.8333, 0.1667, 0.9083, 0.08333, 0.9083, 0.08333, 0.8333, 0.25, 0.8333, 0.25, 0.9083, 0.1667, 0.9083, 0.1667, 0.8333, 0.3333, 0.8333, 0.3333, 0.9083, 0.25, 0.9083, 0.25, 0.8333, 0.4167, 0.8333, 0.4167, 0.9083, 0.3333, 0.9083, 0.3333, 0.8333, 0.5, 0.8333, 0.5, 0.9083, 0.4167, 0.9083, 0.4167, 0.8333, 0.5833, 0.8333, 0.5833, 0.9083, 0.5, 0.9083, 0.5, 0.8333, 0.6667, 0.8333, 0.6667, 0.9083, 0.5833, 0.9083, 0.5833, 0.8333, 0.75, 0.8333, 0.75, 0.9083, 0.6667, 0.9083, 0.6667, 0.8333, 0.8333, 0.8333, 0.8333, 0.9083, 0.75, 0.9083, 0.75, 0.8333, 0.9167, 0.8333, 0.9167, 0.9083, 0.8333, 0.9083, 0.8333, 0.8333, 1.0, 0.8333, 1.0, 0.9083, 0.9167, 0.9083, 0.9167, 0.8333, 0.08333, 0.9083, 0.08333, 0.9492, 7.451e-08, 0.9492, 7.451e-08, 0.9083, 0.1667, 0.9083, 0.1667, 0.9492, 0.08333, 0.9492, 0.08333, 0.9083, 0.25, 0.9083, 0.25, 0.9492, 0.1667, 0.9492, 0.1667, 0.9083, 0.3333, 0.9083, 0.3333, 0.9492, 0.25, 0.9492, 0.25, 0.9083, 0.4167, 0.9083, 0.4167, 0.9492, 0.3333, 0.9492, 0.3333, 0.9083, 0.5, 0.9083, 0.5, 0.9492, 0.4167, 0.9492, 0.4167, 0.9083, 0.5833, 0.9083, 0.5833, 0.9492, 0.5, 0.9492, 0.5, 0.9083, 0.6667, 0.9083, 0.6667, 0.9492, 0.5833, 0.9492, 0.5833, 0.9083, 0.75, 0.9083, 0.75, 0.9492, 0.6667, 0.9492, 0.6667, 0.9083, 0.8333, 0.9083, 0.8333, 0.9492, 0.75, 0.9492, 0.75, 0.9083, 0.9167, 0.9083, 0.9167, 0.9492, 0.8333, 0.9492, 0.8333, 0.9083, 1.0, 0.9083, 1.0, 0.9492, 0.9167, 0.9492, 0.9167, 0.9083, 1.0, 0.75, 1.0, 0.8333, 0.9167, 0.8333, 0.9167, 0.75, 0.9167, 0.75, 0.9167, 0.8333, 0.8333, 0.8333, 0.8333, 0.75, 0.8333, 0.75, 0.8333, 0.8333, 0.75, 0.8333, 0.75, 0.75, 0.75, 0.75, 0.75, 0.8333, 0.6667, 0.8333, 0.6667, 0.75, 0.6667, 0.75, 0.6667, 0.8333, 0.5833, 0.8333, 0.5833, 0.75, 0.5833, 0.75, 0.5833, 0.8333, 0.5, 0.8333, 0.5, 0.75, 0.5, 0.75, 0.5, 0.8333, 0.4167, 0.8333, 0.4167, 0.75, 0.4167, 0.75, 0.4167, 0.8333, 0.3333, 0.8333, 0.3333, 0.75, 0.3333, 0.75, 0.3333, 0.8333, 0.25, 0.8333, 0.25, 0.75, 0.25, 0.75, 0.25, 0.8333, 0.1667, 0.8333, 0.1667, 0.75, 0.1667, 0.75, 0.1667, 0.8333, 0.08333, 0.8333, 0.08333, 0.75, 0.08333, 0.75, 0.08333, 0.8333, 7.451e-08, 0.8333, 7.451e-08, 0.75, 0.6667, 1.0, 0.75, 1.0, 0.75, 1.0, 0.6667, 1.0, 0.08333, 1.0, 0.1667, 1.0, 0.1667, 1.0, 0.08333, 1.0, 0.4578, 0.37, 0.49, 0.25, 0.49, 0.25, 0.4578, 0.37, 0.01, 0.25, 0.04215, 0.37, 0.04215, 0.37, 0.01, 0.25, 0.75, 1.0, 0.8333, 1.0, 0.8333, 1.0, 0.75, 1.0, 0.1667, 1.0, 0.25, 1.0, 0.25, 1.0, 0.1667, 1.0, 0.37, 0.4578, 0.4578, 0.37, 0.4578, 0.37, 0.37, 0.4578, 0.04215, 0.13, 0.01, 0.25, 0.01, 0.25, 0.04215, 0.13, 0.8333, 1.0, 0.9167, 1.0, 0.9167, 1.0, 0.8333, 1.0, 0.25, 1.0, 0.3333, 1.0, 0.3333, 1.0, 0.25, 1.0, 0.25, 0.49, 0.37, 0.4578, 0.37, 0.4578, 0.25, 0.49, 0.13, 0.04215, 0.04215, 0.13, 0.04215, 0.13, 0.13, 0.04215, 0.2624, 0.3167, 0.25, 0.32, 0.2376, 0.3167, 0.2153, 0.2945, 0.2034, 0.25, 0.2153, 0.2055, 0.2376, 0.1833, 0.25, 0.18, 0.2624, 0.1833, 0.2847, 0.2055, 0.2966, 0.25, 0.2847, 0.2945, 0.25, 0.3841, 0.303, 0.3699, 0.37, 0.4578, 0.25, 0.49, 0.303, 0.3699, 0.3499, 0.3229, 0.4578, 0.37, 0.37, 0.4578, 0.3499, 0.3229, 0.3695, 0.25, 0.49, 0.25, 0.4578, 0.37, 0.3695, 0.25, 0.3499, 0.1771, 0.4578, 0.13, 0.49, 0.25, 0.3499, 0.1771, 0.303, 0.1301, 0.37, 0.04215, 0.4578, 0.13, 0.303, 0.1301, 0.25, 0.1159, 0.25, 0.01, 0.37, 0.04215, 0.25, 0.1159, 0.197, 0.1301, 0.13, 0.04215, 0.25, 0.01, 0.197, 0.1301, 0.1501, 0.1771, 0.04215, 0.13, 0.13, 0.04215, 0.1501, 0.1771, 0.1305, 0.25, 0.01, 0.25, 0.04215, 0.13, 0.1305, 0.25, 0.1501, 0.3229, 0.04215, 0.37, 0.01, 0.25, 0.1501, 0.3229, 0.197, 0.3699, 0.13, 0.4578, 0.04215, 0.37, 0.197, 0.3699, 0.25, 0.3841, 0.25, 0.49, 0.13, 0.4578, 0.25, 0.32, 0.2624, 0.3167, 0.303, 0.3699, 0.25, 0.3841, 0.2624, 0.3167, 0.2847, 0.2945, 0.3499, 0.3229, 0.303, 0.3699, 0.2847, 0.2945, 0.2966, 0.25, 0.3695, 0.25, 0.3499, 0.3229, 0.2966, 0.25, 0.2847, 0.2055, 0.3499, 0.1771, 0.3695, 0.25, 0.2847, 0.2055, 0.2624, 0.1833, 0.303, 0.1301, 0.3499, 0.1771, 0.2624, 0.1833, 0.25, 0.18, 0.25, 0.1159, 0.303, 0.1301, 0.25, 0.18, 0.2376, 0.1833, 0.197, 0.1301, 0.25, 0.1159, 0.2376, 0.1833, 0.2153, 0.2055, 0.1501, 0.1771, 0.197, 0.1301, 0.2153, 0.2055, 0.2034, 0.25, 0.1305, 0.25, 0.1501, 0.1771, 0.2034, 0.25, 0.2153, 0.2945, 0.1501, 0.3229, 0.1305, 0.25, 0.2153, 0.2945, 0.2376, 0.3167, 0.197, 0.3699, 0.1501, 0.3229, 0.2376, 0.3167, 0.25, 0.32, 0.25, 0.3841, 0.197, 0.3699, 0.6667, 1.0, 0.75, 1.0, 0.75, 1.0, 0.6667, 1.0, 0.4167, 1.0, 0.5, 1.0, 0.5, 1.0, 0.4167, 1.0, 0.9167, 1.0, 1.0, 1.0, 1.0, 1.0, 0.9167, 1.0, 0.1667, 1.0, 0.25, 1.0, 0.25, 1.0, 0.1667, 1.0, 0.75, 1.0, 0.8333, 1.0, 0.8333, 1.0, 0.75, 1.0, 0.5, 1.0, 0.5833, 1.0, 0.5833, 1.0, 0.5, 1.0, 0.25, 1.0, 0.3333, 1.0, 0.3333, 1.0, 0.25, 1.0, 0.8333, 1.0, 0.9167, 1.0, 0.9167, 1.0, 0.8333, 1.0, 7.451e-08, 1.0, 0.08333, 1.0, 0.08333, 1.0, 7.451e-08, 1.0, 0.5833, 1.0, 0.6667, 1.0, 0.6667, 1.0, 0.5833, 1.0, 0.3333, 1.0, 0.4167, 1.0, 0.4167, 1.0, 0.3333, 1.0, 0.08333, 1.0, 0.1667, 1.0, 0.1667, 1.0, 0.08333, 1.0, 0.04215, 0.37, 0.13, 0.4578, 0.13, 0.4578, 0.04215, 0.37, 0.49, 0.25, 0.4578, 0.13, 0.4578, 0.13, 0.49, 0.25, 7.451e-08, 1.0, 0.08333, 1.0, 0.08333, 1.0, 7.451e-08, 1.0, 0.5833, 1.0, 0.6667, 1.0, 0.6667, 1.0, 0.5833, 1.0, 0.13, 0.4578, 0.25, 0.49, 0.25, 0.49, 0.13, 0.4578, 0.4578, 0.13, 0.37, 0.04215, 0.37, 0.04215, 0.4578, 0.13, 0.5, 1.0, 0.5833, 1.0, 0.5833, 1.0, 0.5, 1.0, 0.37, 0.04215, 0.25, 0.01, 0.25, 0.01, 0.37, 0.04215, 0.4167, 1.0, 0.5, 1.0, 0.5, 1.0, 0.4167, 1.0, 0.9167, 1.0, 1.0, 1.0, 1.0, 1.0, 0.9167, 1.0, 0.25, 0.01, 0.13, 0.04215, 0.13, 0.04215, 0.25, 0.01, 0.3333, 1.0, 0.4167, 1.0, 0.4167, 1.0, 0.3333, 1.0, 1.0, 0.9492, 0.9167, 0.9492, 0.9167, 1.0, 1.0, 1.0, 0.9167, 0.9492, 0.8333, 0.9492, 0.8333, 1.0, 0.9167, 1.0, 0.8333, 0.9492, 0.75, 0.9492, 0.75, 1.0, 0.8333, 1.0, 0.75, 0.9492, 0.6667, 0.9492, 0.6667, 1.0, 0.75, 1.0, 0.6667, 0.9492, 0.5833, 0.9492, 0.5833, 1.0, 0.6667, 1.0, 0.5833, 0.9492, 0.5, 0.9492, 0.5, 1.0, 0.5833, 1.0, 0.5, 0.9492, 0.4167, 0.9492, 0.4167, 1.0, 0.5, 1.0, 0.4167, 0.9492, 0.3333, 0.9492, 0.3333, 1.0, 0.4167, 1.0, 0.3333, 0.9492, 0.25, 0.9492, 0.25, 1.0, 0.3333, 1.0, 0.25, 0.9492, 0.1667, 0.9492, 0.1667, 1.0, 0.25, 1.0, 0.1667, 0.9492, 0.08333, 0.9492, 0.08333, 1.0, 0.1667, 1.0, 0.08333, 0.9492, 7.451e-08, 0.9492, 7.451e-08, 1.0, 0.08333, 1.0, 0.08333, 0.8333, 7.451e-08, 0.8333, 7.451e-08, 0.9083, 0.08333, 0.9083, 0.1667, 0.8333, 0.08333, 0.8333, 0.08333, 0.9083, 0.1667, 0.9083, 0.25, 0.8333, 0.1667, 0.8333, 0.1667, 0.9083, 0.25, 0.9083, 0.3333, 0.8333, 0.25, 0.8333, 0.25, 0.9083, 0.3333, 0.9083, 0.4167, 0.8333, 0.3333, 0.8333, 0.3333, 0.9083, 0.4167, 0.9083, 0.5, 0.8333, 0.4167, 0.8333, 0.4167, 0.9083, 0.5, 0.9083, 0.5833, 0.8333, 0.5, 0.8333, 0.5, 0.9083, 0.5833, 0.9083, 0.6667, 0.8333, 0.5833, 0.8333, 0.5833, 0.9083, 0.6667, 0.9083, 0.75, 0.8333, 0.6667, 0.8333, 0.6667, 0.9083, 0.75, 0.9083, 0.8333, 0.8333, 0.75, 0.8333, 0.75, 0.9083, 0.8333, 0.9083, 0.9167, 0.8333, 0.8333, 0.8333, 0.8333, 0.9083, 0.9167, 0.9083, 1.0, 0.8333, 0.9167, 0.8333, 0.9167, 0.9083, 1.0, 0.9083, 0.08333, 0.9083, 7.451e-08, 0.9083, 7.451e-08, 0.9492, 0.08333, 0.9492, 0.1667, 0.9083, 0.08333, 0.9083, 0.08333, 0.9492, 0.1667, 0.9492, 0.25, 0.9083, 0.1667, 0.9083, 0.1667, 0.9492, 0.25, 0.9492, 0.3333, 0.9083, 0.25, 0.9083, 0.25, 0.9492, 0.3333, 0.9492, 0.4167, 0.9083, 0.3333, 0.9083, 0.3333, 0.9492, 0.4167, 0.9492, 0.5, 0.9083, 0.4167, 0.9083, 0.4167, 0.9492, 0.5, 0.9492, 0.5833, 0.9083, 0.5, 0.9083, 0.5, 0.9492, 0.5833, 0.9492, 0.6667, 0.9083, 0.5833, 0.9083, 0.5833, 0.9492, 0.6667, 0.9492, 0.75, 0.9083, 0.6667, 0.9083, 0.6667, 0.9492, 0.75, 0.9492, 0.8333, 0.9083, 0.75, 0.9083, 0.75, 0.9492, 0.8333, 0.9492, 0.9167, 0.9083, 0.8333, 0.9083, 0.8333, 0.9492, 0.9167, 0.9492, 1.0, 0.9083, 0.9167, 0.9083, 0.9167, 0.9492, 1.0, 0.9492, 1.0, 0.75, 0.9167, 0.75, 0.9167, 0.8333, 1.0, 0.8333, 0.9167, 0.75, 0.8333, 0.75, 0.8333, 0.8333, 0.9167, 0.8333, 0.8333, 0.75, 0.75, 0.75, 0.75, 0.8333, 0.8333, 0.8333, 0.75, 0.75, 0.6667, 0.75, 0.6667, 0.8333, 0.75, 0.8333, 0.6667, 0.75, 0.5833, 0.75, 0.5833, 0.8333, 0.6667, 0.8333, 0.5833, 0.75, 0.5, 0.75, 0.5, 0.8333, 0.5833, 0.8333, 0.5, 0.75, 0.4167, 0.75, 0.4167, 0.8333, 0.5, 0.8333, 0.4167, 0.75, 0.3333, 0.75, 0.3333, 0.8333, 0.4167, 0.8333, 0.3333, 0.75, 0.25, 0.75, 0.25, 0.8333, 0.3333, 0.8333, 0.25, 0.75, 0.1667, 0.75, 0.1667, 0.8333, 0.25, 0.8333, 0.1667, 0.75, 0.08333, 0.75, 0.08333, 0.8333, 0.1667, 0.8333, 0.08333, 0.75, 7.451e-08, 0.75, 7.451e-08, 0.8333, 0.08333, 0.8333, 0.6667, 1.0, 0.6667, 1.0, 0.75, 1.0, 0.75, 1.0, 0.08333, 1.0, 0.08333, 1.0, 0.1667, 1.0, 0.1667, 1.0, 0.4578, 0.37, 0.4578, 0.37, 0.49, 0.25, 0.49, 0.25, 0.01, 0.25, 0.01, 0.25, 0.04215, 0.37, 0.04215, 0.37, 0.75, 1.0, 0.75, 1.0, 0.8333, 1.0, 0.8333, 1.0, 0.1667, 1.0, 0.1667, 1.0, 0.25, 1.0, 0.25, 1.0, 0.37, 0.4578, 0.37, 0.4578, 0.4578, 0.37, 0.4578, 0.37, 0.04215, 0.13, 0.04215, 0.13, 0.01, 0.25, 0.01, 0.25, 0.8333, 1.0, 0.8333, 1.0, 0.9167, 1.0, 0.9167, 1.0, 0.25, 1.0, 0.25, 1.0, 0.3333, 1.0, 0.3333, 1.0, 0.25, 0.49, 0.25, 0.49, 0.37, 0.4578, 0.37, 0.4578, 0.13, 0.04215, 0.13, 0.04215, 0.04215, 0.13, 0.04215, 0.13, 0.2624, 0.3167, 0.2847, 0.2945, 0.2966, 0.25, 0.2847, 0.2055, 0.2624, 0.1833, 0.25, 0.18, 0.2376, 0.1833, 0.2153, 0.2055, 0.2034, 0.25, 0.2153, 0.2945, 0.2376, 0.3167, 0.25, 0.32, 0.25, 0.3841, 0.25, 0.49, 0.37, 0.4578, 0.303, 0.3699, 0.303, 0.3699, 0.37, 0.4578, 0.4578, 0.37, 0.3499, 0.3229, 0.3499, 0.3229, 0.4578, 0.37, 0.49, 0.25, 0.3695, 0.25, 0.3695, 0.25, 0.49, 0.25, 0.4578, 0.13, 0.3499, 0.1771, 0.3499, 0.1771, 0.4578, 0.13, 0.37, 0.04215, 0.303, 0.1301, 0.303, 0.1301, 0.37, 0.04215, 0.25, 0.01, 0.25, 0.1159, 0.25, 0.1159, 0.25, 0.01, 0.13, 0.04215, 0.197, 0.1301, 0.197, 0.1301, 0.13, 0.04215, 0.04215, 0.13, 0.1501, 0.1771, 0.1501, 0.1771, 0.04215, 0.13, 0.01, 0.25, 0.1305, 0.25, 0.1305, 0.25, 0.01, 0.25, 0.04215, 0.37, 0.1501, 0.3229, 0.1501, 0.3229, 0.04215, 0.37, 0.13, 0.4578, 0.197, 0.3699, 0.197, 0.3699, 0.13, 0.4578, 0.25, 0.49, 0.25, 0.3841, 0.25, 0.32, 0.25, 0.3841, 0.303, 0.3699, 0.2624, 0.3167, 0.2624, 0.3167, 0.303, 0.3699, 0.3499, 0.3229, 0.2847, 0.2945, 0.2847, 0.2945, 0.3499, 0.3229, 0.3695, 0.25, 0.2966, 0.25, 0.2966, 0.25, 0.3695, 0.25, 0.3499, 0.1771, 0.2847, 0.2055, 0.2847, 0.2055, 0.3499, 0.1771, 0.303, 0.1301, 0.2624, 0.1833, 0.2624, 0.1833, 0.303, 0.1301, 0.25, 0.1159, 0.25, 0.18, 0.25, 0.18, 0.25, 0.1159, 0.197, 0.1301, 0.2376, 0.1833, 0.2376, 0.1833, 0.197, 0.1301, 0.1501, 0.1771, 0.2153, 0.2055, 0.2153, 0.2055, 0.1501, 0.1771, 0.1305, 0.25, 0.2034, 0.25, 0.2034, 0.25, 0.1305, 0.25, 0.1501, 0.3229, 0.2153, 0.2945, 0.2153, 0.2945, 0.1501, 0.3229, 0.197, 0.3699, 0.2376, 0.3167, 0.2376, 0.3167, 0.197, 0.3699, 0.25, 0.3841, 0.25, 0.32, 0.6667, 1.0, 0.6667, 1.0, 0.75, 1.0, 0.75, 1.0, 0.4167, 1.0, 0.4167, 1.0, 0.5, 1.0, 0.5, 1.0, 0.9167, 1.0, 0.9167, 1.0, 1.0, 1.0, 1.0, 1.0, 0.1667, 1.0, 0.1667, 1.0, 0.25, 1.0, 0.25, 1.0, 0.75, 1.0, 0.75, 1.0, 0.8333, 1.0, 0.8333, 1.0, 0.5, 1.0, 0.5, 1.0, 0.5833, 1.0, 0.5833, 1.0, 0.25, 1.0, 0.25, 1.0, 0.3333, 1.0, 0.3333, 1.0, 0.8333, 1.0, 0.8333, 1.0, 0.9167, 1.0, 0.9167, 1.0, 7.451e-08, 1.0, 7.451e-08, 1.0, 0.08333, 1.0, 0.08333, 1.0, 0.5833, 1.0, 0.5833, 1.0, 0.6667, 1.0, 0.6667, 1.0, 0.3333, 1.0, 0.3333, 1.0, 0.4167, 1.0, 0.4167, 1.0, 0.08333, 1.0, 0.08333, 1.0, 0.1667, 1.0, 0.1667, 1.0, 0.04215, 0.37, 0.04215, 0.37, 0.13, 0.4578, 0.13, 0.4578, 0.49, 0.25, 0.49, 0.25, 0.4578, 0.13, 0.4578, 0.13, 7.451e-08, 1.0, 7.451e-08, 1.0, 0.08333, 1.0, 0.08333, 1.0, 0.5833, 1.0, 0.5833, 1.0, 0.6667, 1.0, 0.6667, 1.0, 0.13, 0.4578, 0.13, 0.4578, 0.25, 0.49, 0.25, 0.49, 0.4578, 0.13, 0.4578, 0.13, 0.37, 0.04215, 0.37, 0.04215, 0.5, 1.0, 0.5, 1.0, 0.5833, 1.0, 0.5833, 1.0, 0.37, 0.04215, 0.37, 0.04215, 0.25, 0.01, 0.25, 0.01, 0.4167, 1.0, 0.4167, 1.0, 0.5, 1.0, 0.5, 1.0, 0.9167, 1.0, 0.9167, 1.0, 1.0, 1.0, 1.0, 1.0, 0.25, 0.01, 0.25, 0.01, 0.13, 0.04215, 0.13, 0.04215, 0.3333, 1.0, 0.3333, 1.0, 0.4167, 1.0, 0.4167, 1.0])
me_plane_001.use_remesh_fix_poles = True
me_plane_001.use_remesh_preserve_attributes = False
me_plane_001.update()
me_plane_002 = bpy.data.meshes.new('Plane.002')
me_plane_002.from_pydata([(0.0, -0.5, 0.0), (0.0, 0.025, -1.161e-09), (0.0, 0.5208, -9.673e-10), (0.1813, -0.4563, -1.912e-09), (0.2281, 0.025, -1.059e-09), (0.2281, 0.5208, -8.823e-10), (0.3813, -0.3312, -8.196e-10), (0.4375, 0.0625, 1.639e-09), (0.4938, 0.4562, 4.098e-09), (0.5719, -0.3469, -1.366e-10), (0.6563, -0.00625, 4.644e-09), (0.7406, 0.3344, 9.425e-09), (-0.1813, -0.4563, -1.912e-09), (-0.2281, 0.025, -1.059e-09), (-0.2281, 0.5208, -8.823e-10), (-0.3813, -0.3312, -8.196e-10), (-0.4375, 0.0625, 1.639e-09), (-0.4938, 0.4562, 4.098e-09), (-0.5719, -0.3469, -1.366e-10), (-0.6563, -0.00625, 4.644e-09), (-0.7406, 0.3344, 9.425e-09), (0.2803, -0.6914, -6.843e-09), (0.4839, -0.5757, -2.801e-09), (0.5954, -0.511, -9.483e-10), (0.8858, 0.2486, 1.255e-08), (0.9672, 0.4566, 1.743e-08), (0.0951, -0.8546, -7.85e-10), (0.0, -0.8863, 5.523e-10), (0.2481, 0.9142, -1.991e-09), (0.0, 0.8917, -9.321e-11), (0.7671, 0.584, 1.19e-08), (0.4921, 0.759, 4.794e-09), (0.7044, -0.3359, -1.14e-09), (0.7899, -0.05216, 5.883e-09), (-0.2803, -0.6914, -6.843e-09), (-0.4839, -0.5757, -2.801e-09), (-0.5954, -0.511, -9.483e-10), (-0.8858, 0.2486, 1.255e-08), (-0.9672, 0.4566, 1.743e-08), (-0.0951, -0.8546, -7.85e-10), (-0.2481, 0.9142, -1.991e-09), (-0.7671, 0.584, 1.19e-08), (-0.4921, 0.759, 4.794e-09), (-0.7044, -0.3359, -1.14e-09), (-0.7899, -0.05216, 5.883e-09), (0.2803, -0.6914, 0.07292), (0.4839, -0.5757, 0.07292), (0.5954, -0.511, 0.07292), (0.8858, 0.2486, 0.07292), (0.9672, 0.4566, 0.07292), (0.0951, -0.8546, 0.07292), (2.765e-17, -0.8863, 0.07292), (0.2481, 0.9142, 0.07292), (2.765e-17, 0.8917, 0.07292), (2.765e-17, 0.5, 0.07292), (0.7671, 0.584, 0.07292), (0.4921, 0.759, 0.07292), (0.2438, 0.5312, 0.07292), (0.4938, 0.4562, 0.07292), (0.7406, 0.3344, 0.07292), (0.7044, -0.3359, 0.07292), (0.7899, -0.05216, 0.07292), (2.765e-17, -0.5, 0.07292), (2.765e-17, -4.355e-10, 0.07292), (0.1813, -0.4563, 0.07292), (0.2125, 0.0375, 0.07292), (0.3813, -0.3312, 0.07292), (0.4375, 0.0625, 0.07292), (0.5719, -0.3469, 0.07292), (0.6563, -0.00625, 0.07292), (-0.2803, -0.6914, 0.07292), (-0.4839, -0.5757, 0.07292), (-0.5954, -0.511, 0.07292), (-0.8858, 0.2486, 0.07292), (-0.9672, 0.4566, 0.07292), (-0.0951, -0.8546, 0.07292), (-0.2481, 0.9142, 0.07292), (-0.7671, 0.584, 0.07292), (-0.4921, 0.759, 0.07292), (-0.2438, 0.5312, 0.07292), (-0.4938, 0.4562, 0.07292), (-0.7406, 0.3344, 0.07292), (-0.7044, -0.3359, 0.07292), (-0.7899, -0.05216, 0.07292), (-0.1813, -0.4563, 0.07292), (-0.2125, 0.0375, 0.07292), (-0.3813, -0.3312, 0.07292), (-0.4375, 0.0625, 0.07292), (-0.5719, -0.3469, 0.07292), (-0.6563, -0.00625, 0.07292), (0.0, 0.025, -0.02659), (0.0, 0.5208, -0.02659), (0.2281, 0.025, -0.02659), (0.2281, 0.5208, -0.02659), (-0.2281, 0.025, -0.02659), (-0.2281, 0.5208, -0.02659), (0.2803, -0.6914, 0.1041), (0.4839, -0.5757, 0.1041), (0.5954, -0.511, 0.1041), (0.8858, 0.2486, 0.1041), (0.9672, 0.4566, 0.1041), (0.0951, -0.8546, 0.1041), (2.765e-17, -0.8863, 0.1041), (0.2481, 0.9142, 0.1041), (2.765e-17, 0.8917, 0.1041), (0.7671, 0.584, 0.1041), (0.4921, 0.759, 0.1041), (0.7044, -0.3359, 0.1041), (0.7899, -0.05216, 0.1041), (-0.2803, -0.6914, 0.1041), (-0.4839, -0.5757, 0.1041), (-0.5954, -0.511, 0.1041), (-0.8858, 0.2486, 0.1041), (-0.9672, 0.4566, 0.1041), (-0.0951, -0.8546, 0.1041), (-0.2481, 0.9142, 0.1041), (-0.7671, 0.584, 0.1041), (-0.4921, 0.759, 0.1041), (-0.7044, -0.3359, 0.1041), (-0.7899, -0.05216, 0.1041), (0.3432, -0.7797, 0.1041), (0.5376, -0.6693, 0.1041), (0.6728, -0.5908, 0.1041), (0.9875, 0.2125, 0.1041), (1.1, 0.5, 0.1041), (0.15, -0.95, 0.1041), (2.765e-17, -1.0, 0.1041), (0.275, 1.025, 0.1041), (2.765e-17, 1.0, 0.1041), (0.825, 0.675, 0.1041), (0.55, 0.85, 0.1041), (0.8035, -0.3807, 0.1041), (0.893, -0.08412, 0.1041), (-0.3432, -0.7797, 0.1041), (-0.5376, -0.6693, 0.1041), (-0.6728, -0.5908, 0.1041), (-0.9875, 0.2125, 0.1041), (-1.1, 0.5, 0.1041), (-0.15, -0.95, 0.1041), (-0.275, 1.025, 0.1041), (-0.825, 0.675, 0.1041), (-0.55, 0.85, 0.1041), (-0.8035, -0.3807, 0.1041), (-0.893, -0.08412, 0.1041), (0.2803, -0.6914, -0.02669), (0.4839, -0.5757, -0.02669), (0.5954, -0.511, -0.02669), (0.8858, 0.2486, -0.02669), (0.9672, 0.4566, -0.02669), (0.0951, -0.8546, -0.02669), (-2.361e-17, -0.8863, -0.02669), (0.2481, 0.9142, -0.02669), (-2.361e-17, 0.8917, -0.02669), (0.7671, 0.584, -0.02669), (0.4921, 0.759, -0.02669), (0.7044, -0.3359, -0.02669), (0.7899, -0.05216, -0.02669), (-0.2803, -0.6914, -0.02669), (-0.4839, -0.5757, -0.02669), (-0.5954, -0.511, -0.02669), (-0.8858, 0.2486, -0.02669), (-0.9672, 0.4566, -0.02669), (-0.0951, -0.8546, -0.02669), (-0.2481, 0.9142, -0.02669), (-0.7671, 0.584, -0.02669), (-0.4921, 0.759, -0.02669), (-0.7044, -0.3359, -0.02669), (-0.7899, -0.05216, -0.02669), (0.3432, -0.7797, -0.02669), (0.5376, -0.6693, -0.02669), (0.6728, -0.5908, -0.02669), (0.9875, 0.2125, -0.02669), (1.1, 0.5, -0.02669), (0.15, -0.95, -0.02669), (-2.361e-17, -1.0, -0.02669), (0.275, 1.025, -0.02669), (-2.361e-17, 1.0, -0.02669), (0.825, 0.675, -0.02669), (0.55, 0.85, -0.02669), (0.8035, -0.3807, -0.02669), (0.893, -0.08412, -0.02669), (-0.3432, -0.7797, -0.02669), (-0.5376, -0.6693, -0.02669), (-0.6728, -0.5908, -0.02669), (-0.9875, 0.2125, -0.02669), (-1.1, 0.5, -0.02669), (-0.15, -0.95, -0.02669), (-0.275, 1.025, -0.02669), (-0.825, 0.675, -0.02669), (-0.55, 0.85, -0.02669), (-0.8035, -0.3807, -0.02669), (-0.893, -0.08412, -0.02669)], [], [(11, 30, 25, 24), (2, 29, 28, 5), (5, 28, 31, 8), (8, 31, 30, 11), (21, 6, 9, 22), (6, 7, 10, 9), (7, 8, 11, 10), (26, 3, 6, 21), (3, 4, 7, 6), (4, 5, 8, 7), (27, 0, 3, 26), (0, 1, 4, 3), (2, 5, 93, 91), (22, 9, 32, 23), (9, 10, 33, 32), (10, 11, 24, 33), (20, 37, 38, 41), (2, 14, 40, 29), (14, 17, 42, 40), (17, 20, 41, 42), (34, 35, 18, 15), (15, 18, 19, 16), (16, 19, 20, 17), (39, 34, 15, 12), (12, 15, 16, 13), (13, 16, 17, 14), (27, 39, 12, 0), (0, 12, 13, 1), (1, 13, 94, 90), (35, 36, 43, 18), (18, 43, 44, 19), (19, 44, 37, 20), (120, 168, 169, 121), (28, 29, 152, 151), (29, 40, 163, 152), (27, 26, 149, 150), (39, 27, 150, 162), (26, 21, 144, 149), (34, 39, 162, 157), (24, 25, 148, 147), (38, 37, 160, 161), (33, 24, 147, 156), (22, 23, 146, 145), (36, 35, 158, 159), (32, 33, 156, 155), (37, 44, 167, 160), (59, 48, 49, 55), (54, 57, 52, 53), (57, 58, 56, 52), (58, 59, 55, 56), (45, 46, 68, 66), (66, 68, 69, 67), (67, 69, 59, 58), (50, 45, 66, 64), (64, 66, 67, 65), (65, 67, 58, 57), (51, 50, 64, 62), (62, 64, 65, 63), (63, 65, 57, 54), (46, 47, 60, 68), (68, 60, 61, 69), (69, 61, 48, 59), (81, 77, 74, 73), (54, 53, 76, 79), (79, 76, 78, 80), (80, 78, 77, 81), (70, 86, 88, 71), (86, 87, 89, 88), (87, 80, 81, 89), (75, 84, 86, 70), (84, 85, 87, 86), (85, 79, 80, 87), (51, 62, 84, 75), (62, 63, 85, 84), (63, 54, 79, 85), (71, 88, 82, 72), (88, 89, 83, 82), (89, 81, 73, 83), (74, 77, 116, 113), (132, 180, 171, 123), (53, 52, 103, 104), (76, 53, 104, 115), (132, 131, 179, 180), (143, 136, 184, 191), (50, 51, 102, 101), (51, 75, 114, 102), (131, 122, 170, 179), (190, 142, 143, 191), (45, 50, 101, 96), (75, 70, 109, 114), (175, 127, 130, 178), (135, 142, 190, 183), (49, 48, 99, 100), (73, 74, 113, 112), (48, 61, 108, 99), (178, 130, 129, 177), (189, 141, 139, 187), (47, 46, 97, 98), (71, 72, 111, 110), (61, 60, 107, 108), (177, 129, 124, 172), (90, 91, 93, 92), (90, 94, 95, 91), (5, 4, 92, 93), (14, 2, 91, 95), (4, 1, 90, 92), (13, 14, 95, 94), (97, 96, 120, 121), (98, 97, 121, 122), (100, 99, 123, 124), (96, 101, 125, 120), (101, 102, 126, 125), (104, 103, 127, 128), (105, 100, 124, 129), (106, 105, 129, 130), (103, 106, 130, 127), (107, 98, 122, 131), (108, 107, 131, 132), (99, 108, 132, 123), (109, 110, 134, 133), (110, 111, 135, 134), (112, 113, 137, 136), (114, 109, 133, 138), (102, 114, 138, 126), (115, 104, 128, 139), (113, 116, 140, 137), (116, 117, 141, 140), (117, 115, 139, 141), (111, 118, 142, 135), (118, 119, 143, 142), (119, 112, 136, 143), (134, 182, 181, 133), (77, 78, 117, 116), (55, 49, 100, 105), (135, 183, 182, 134), (78, 76, 115, 117), (56, 55, 105, 106), (137, 185, 184, 136), (121, 169, 170, 122), (52, 56, 106, 103), (133, 181, 186, 138), (123, 171, 172, 124), (138, 186, 174, 126), (125, 173, 168, 120), (176, 187, 139, 128), (72, 82, 118, 111), (126, 174, 173, 125), (188, 185, 137, 140), (82, 83, 119, 118), (176, 128, 127, 175), (60, 47, 98, 107), (70, 71, 110, 109), (46, 45, 96, 97), (188, 140, 141, 189), (83, 73, 112, 119), (145, 169, 168, 144), (146, 170, 169, 145), (148, 172, 171, 147), (144, 168, 173, 149), (149, 173, 174, 150), (152, 176, 175, 151), (153, 177, 172, 148), (154, 178, 177, 153), (151, 175, 178, 154), (155, 179, 170, 146), (156, 180, 179, 155), (147, 171, 180, 156), (157, 181, 182, 158), (158, 182, 183, 159), (160, 184, 185, 161), (162, 186, 181, 157), (150, 174, 186, 162), (163, 187, 176, 152), (161, 185, 188, 164), (164, 188, 189, 165), (165, 189, 187, 163), (159, 183, 190, 166), (166, 190, 191, 167), (167, 191, 184, 160), (41, 38, 161, 164), (42, 41, 164, 165), (25, 30, 153, 148), (40, 42, 165, 163), (30, 31, 154, 153), (31, 28, 151, 154), (43, 36, 159, 166), (44, 43, 166, 167), (23, 32, 155, 146), (35, 34, 157, 158), (21, 22, 145, 144)])
_uv = me_plane_002.uv_layers.new(name='UVMap')
_uv.uv.foreach_set('vector', [0.875, 0.775, 0.8601, 0.9282, 0.9552, 0.9232, 0.9502, 0.7662, 0.5, 0.75, 0.5, 0.9458, 0.6161, 0.938, 0.625, 0.75, 0.625, 0.75, 0.6161, 0.938, 0.7301, 0.9344, 0.75, 0.775, 0.75, 0.775, 0.7301, 0.9344, 0.8601, 0.9282, 0.875, 0.775, 0.7022, 0.1392, 0.75, 0.325, 0.875, 0.325, 0.8245, 0.1785, 0.75, 0.325, 0.75, 0.55, 0.875, 0.55, 0.875, 0.325, 0.75, 0.55, 0.75, 0.775, 0.875, 0.775, 0.875, 0.55, 0.5762, 0.05784, 0.625, 0.25, 0.75, 0.325, 0.7022, 0.1392, 0.625, 0.25, 0.625, 0.5, 0.75, 0.55, 0.75, 0.325, 0.625, 0.5, 0.625, 0.75, 0.75, 0.775, 0.75, 0.55, 0.5, 0.05686, 0.5, 0.25, 0.625, 0.25, 0.5762, 0.05784, 0.5, 0.25, 0.5, 0.5, 0.625, 0.5, 0.625, 0.25, 0.5, 0.75, 0.625, 0.75, 0.625, 0.75, 0.5, 0.75, 0.8245, 0.1785, 0.875, 0.325, 0.9422, 0.3456, 0.9068, 0.2028, 0.875, 0.325, 0.875, 0.55, 0.9459, 0.5487, 0.9422, 0.3456, 0.875, 0.55, 0.875, 0.775, 0.9502, 0.7662, 0.9459, 0.5487, 0.875, 0.775, 0.9502, 0.7662, 0.9552, 0.9232, 0.8601, 0.9282, 0.5, 0.75, 0.625, 0.75, 0.6161, 0.938, 0.5, 0.9458, 0.625, 0.75, 0.75, 0.775, 0.7301, 0.9344, 0.6161, 0.938, 0.75, 0.775, 0.875, 0.775, 0.8601, 0.9282, 0.7301, 0.9344, 0.7022, 0.1392, 0.8245, 0.1785, 0.875, 0.325, 0.75, 0.325, 0.75, 0.325, 0.875, 0.325, 0.875, 0.55, 0.75, 0.55, 0.75, 0.55, 0.875, 0.55, 0.875, 0.775, 0.75, 0.775, 0.5762, 0.05784, 0.7022, 0.1392, 0.75, 0.325, 0.625, 0.25, 0.625, 0.25, 0.75, 0.325, 0.75, 0.55, 0.625, 0.5, 0.625, 0.5, 0.75, 0.55, 0.75, 0.775, 0.625, 0.75, 0.5, 0.05686, 0.5762, 0.05784, 0.625, 0.25, 0.5, 0.25, 0.5, 0.25, 0.625, 0.25, 0.625, 0.5, 0.5, 0.5, 0.5, 0.5, 0.625, 0.5, 0.625, 0.5, 0.5, 0.5, 0.8245, 0.1785, 0.9068, 0.2028, 0.9422, 0.3456, 0.875, 0.325, 0.875, 0.325, 0.9422, 0.3456, 0.9459, 0.5487, 0.875, 0.55, 0.875, 0.55, 0.9459, 0.5487, 0.9502, 0.7662, 0.875, 0.775, 0.75, 0.1, 0.75, 0.1, 0.875, 0.1, 0.875, 0.1, 0.6161, 0.938, 0.5, 0.9458, 0.5, 0.9458, 0.6161, 0.938, 0.5, 0.9458, 0.6161, 0.938, 0.6161, 0.938, 0.5, 0.9458, 0.5, 0.05686, 0.5762, 0.05784, 0.5762, 0.05784, 0.5, 0.05686, 0.5762, 0.05784, 0.5, 0.05686, 0.5, 0.05686, 0.5762, 0.05784, 0.5762, 0.05784, 0.7022, 0.1392, 0.7022, 0.1392, 0.5762, 0.05784, 0.7022, 0.1392, 0.5762, 0.05784, 0.5762, 0.05784, 0.7022, 0.1392, 0.9502, 0.7662, 0.9552, 0.9232, 0.9552, 0.9232, 0.9502, 0.7662, 0.9552, 0.9232, 0.9502, 0.7662, 0.9502, 0.7662, 0.9552, 0.9232, 0.9459, 0.5487, 0.9502, 0.7662, 0.9502, 0.7662, 0.9459, 0.5487, 0.8245, 0.1785, 0.9068, 0.2028, 0.9068, 0.2028, 0.8245, 0.1785, 0.9068, 0.2028, 0.8245, 0.1785, 0.8245, 0.1785, 0.9068, 0.2028, 0.9422, 0.3456, 0.9459, 0.5487, 0.9459, 0.5487, 0.9422, 0.3456, 0.9502, 0.7662, 0.9459, 0.5487, 0.9459, 0.5487, 0.9502, 0.7662, 0.875, 0.775, 0.9502, 0.7662, 0.9552, 0.9232, 0.8601, 0.9282, 0.5, 0.75, 0.625, 0.75, 0.6161, 0.938, 0.5, 0.9458, 0.625, 0.75, 0.75, 0.775, 0.7301, 0.9344, 0.6161, 0.938, 0.75, 0.775, 0.875, 0.775, 0.8601, 0.9282, 0.7301, 0.9344, 0.7022, 0.1392, 0.8245, 0.1785, 0.875, 0.325, 0.75, 0.325, 0.75, 0.325, 0.875, 0.325, 0.875, 0.55, 0.75, 0.55, 0.75, 0.55, 0.875, 0.55, 0.875, 0.775, 0.75, 0.775, 0.5762, 0.05784, 0.7022, 0.1392, 0.75, 0.325, 0.625, 0.25, 0.625, 0.25, 0.75, 0.325, 0.75, 0.55, 0.625, 0.5, 0.625, 0.5, 0.75, 0.55, 0.75, 0.775, 0.625, 0.75, 0.5, 0.05686, 0.5762, 0.05784, 0.625, 0.25, 0.5, 0.25, 0.5, 0.25, 0.625, 0.25, 0.625, 0.5, 0.5, 0.5, 0.5, 0.5, 0.625, 0.5, 0.625, 0.75, 0.5, 0.75, 0.8245, 0.1785, 0.9068, 0.2028, 0.9422, 0.3456, 0.875, 0.325, 0.875, 0.325, 0.9422, 0.3456, 0.9459, 0.5487, 0.875, 0.55, 0.875, 0.55, 0.9459, 0.5487, 0.9502, 0.7662, 0.875, 0.775, 0.875, 0.775, 0.8601, 0.9282, 0.9552, 0.9232, 0.9502, 0.7662, 0.5, 0.75, 0.5, 0.9458, 0.6161, 0.938, 0.625, 0.75, 0.625, 0.75, 0.6161, 0.938, 0.7301, 0.9344, 0.75, 0.775, 0.75, 0.775, 0.7301, 0.9344, 0.8601, 0.9282, 0.875, 0.775, 0.7022, 0.1392, 0.75, 0.325, 0.875, 0.325, 0.8245, 0.1785, 0.75, 0.325, 0.75, 0.55, 0.875, 0.55, 0.875, 0.325, 0.75, 0.55, 0.75, 0.775, 0.875, 0.775, 0.875, 0.55, 0.5762, 0.05784, 0.625, 0.25, 0.75, 0.325, 0.7022, 0.1392, 0.625, 0.25, 0.625, 0.5, 0.75, 0.55, 0.75, 0.325, 0.625, 0.5, 0.625, 0.75, 0.75, 0.775, 0.75, 0.55, 0.5, 0.05686, 0.5, 0.25, 0.625, 0.25, 0.5762, 0.05784, 0.5, 0.25, 0.5, 0.5, 0.625, 0.5, 0.625, 0.25, 0.5, 0.5, 0.5, 0.75, 0.625, 0.75, 0.625, 0.5, 0.8245, 0.1785, 0.875, 0.325, 0.9422, 0.3456, 0.9068, 0.2028, 0.875, 0.325, 0.875, 0.55, 0.9459, 0.5487, 0.9422, 0.3456, 0.875, 0.55, 0.875, 0.775, 0.9502, 0.7662, 0.9459, 0.5487, 0.9552, 0.9232, 0.8601, 0.9282, 0.8601, 0.9282, 0.9552, 0.9232, 1.0, 0.55, 1.0, 0.55, 1.0, 0.775, 1.0, 0.775, 0.5, 0.9458, 0.6161, 0.938, 0.6161, 0.938, 0.5, 0.9458, 0.6161, 0.938, 0.5, 0.9458, 0.5, 0.9458, 0.6161, 0.938, 1.0, 0.55, 1.0, 0.325, 1.0, 0.325, 1.0, 0.55, 1.0, 0.55, 1.0, 0.775, 1.0, 0.775, 1.0, 0.55, 0.5762, 0.05784, 0.5, 0.05686, 0.5, 0.05686, 0.5762, 0.05784, 0.5, 0.05686, 0.5762, 0.05784, 0.5762, 0.05784, 0.5, 0.05686, 1.0, 0.325, 1.0, 0.1, 1.0, 0.1, 1.0, 0.325, 1.0, 0.325, 1.0, 0.325, 1.0, 0.55, 1.0, 0.55, 0.7022, 0.1392, 0.5762, 0.05784, 0.5762, 0.05784, 0.7022, 0.1392, 0.5762, 0.05784, 0.7022, 0.1392, 0.7022, 0.1392, 0.5762, 0.05784, 0.625, 1.0, 0.625, 1.0, 0.75, 1.0, 0.75, 1.0, 1.0, 0.1, 1.0, 0.325, 1.0, 0.325, 1.0, 0.1, 0.9552, 0.9232, 0.9502, 0.7662, 0.9502, 0.7662, 0.9552, 0.9232, 0.9502, 0.7662, 0.9552, 0.9232, 0.9552, 0.9232, 0.9502, 0.7662, 0.9502, 0.7662, 0.9459, 0.5487, 0.9459, 0.5487, 0.9502, 0.7662, 0.75, 1.0, 0.75, 1.0, 0.875, 1.0, 0.875, 1.0, 0.75, 1.0, 0.75, 1.0, 0.625, 1.0, 0.625, 1.0, 0.9068, 0.2028, 0.8245, 0.1785, 0.8245, 0.1785, 0.9068, 0.2028, 0.8245, 0.1785, 0.9068, 0.2028, 0.9068, 0.2028, 0.8245, 0.1785, 0.9459, 0.5487, 0.9422, 0.3456, 0.9422, 0.3456, 0.9459, 0.5487, 0.875, 1.0, 0.875, 1.0, 1.0, 1.0, 1.0, 1.0, 0.5, 0.5, 0.5, 0.75, 0.625, 0.75, 0.625, 0.5, 0.5, 0.5, 0.625, 0.5, 0.625, 0.75, 0.5, 0.75, 0.625, 0.75, 0.625, 0.5, 0.625, 0.5, 0.625, 0.75, 0.625, 0.75, 0.5, 0.75, 0.5, 0.75, 0.625, 0.75, 0.625, 0.5, 0.5, 0.5, 0.5, 0.5, 0.625, 0.5, 0.625, 0.5, 0.625, 0.75, 0.625, 0.75, 0.625, 0.5, 0.8245, 0.1785, 0.7022, 0.1392, 0.75, 0.1, 0.875, 0.1, 0.9068, 0.2028, 0.8245, 0.1785, 0.875, 0.1, 1.0, 0.1, 0.9552, 0.9232, 0.9502, 0.7662, 1.0, 0.775, 1.0, 1.0, 0.7022, 0.1392, 0.5762, 0.05784, 0.625, 0.0, 0.75, 0.1, 0.5762, 0.05784, 0.5, 0.05686, 0.5, 0.0, 0.625, 0.0, 0.5, 0.9458, 0.6161, 0.938, 0.625, 1.0, 0.5, 1.0, 0.8601, 0.9282, 0.9552, 0.9232, 1.0, 1.0, 0.875, 1.0, 0.7301, 0.9344, 0.8601, 0.9282, 0.875, 1.0, 0.75, 1.0, 0.6161, 0.938, 0.7301, 0.9344, 0.75, 1.0, 0.625, 1.0, 0.9422, 0.3456, 0.9068, 0.2028, 1.0, 0.1, 1.0, 0.325, 0.9459, 0.5487, 0.9422, 0.3456, 1.0, 0.325, 1.0, 0.55, 0.9502, 0.7662, 0.9459, 0.5487, 1.0, 0.55, 1.0, 0.775, 0.7022, 0.1392, 0.8245, 0.1785, 0.875, 0.1, 0.75, 0.1, 0.8245, 0.1785, 0.9068, 0.2028, 1.0, 0.1, 0.875, 0.1, 0.9502, 0.7662, 0.9552, 0.9232, 1.0, 1.0, 1.0, 0.775, 0.5762, 0.05784, 0.7022, 0.1392, 0.75, 0.1, 0.625, 0.0, 0.5, 0.05686, 0.5762, 0.05784, 0.625, 0.0, 0.5, 0.0, 0.6161, 0.938, 0.5, 0.9458, 0.5, 1.0, 0.625, 1.0, 0.9552, 0.9232, 0.8601, 0.9282, 0.875, 1.0, 1.0, 1.0, 0.8601, 0.9282, 0.7301, 0.9344, 0.75, 1.0, 0.875, 1.0, 0.7301, 0.9344, 0.6161, 0.938, 0.625, 1.0, 0.75, 1.0, 0.9068, 0.2028, 0.9422, 0.3456, 1.0, 0.325, 1.0, 0.1, 0.9422, 0.3456, 0.9459, 0.5487, 1.0, 0.55, 1.0, 0.325, 0.9459, 0.5487, 0.9502, 0.7662, 1.0, 0.775, 1.0, 0.55, 0.875, 0.1, 0.875, 0.1, 0.75, 0.1, 0.75, 0.1, 0.8601, 0.9282, 0.7301, 0.9344, 0.7301, 0.9344, 0.8601, 0.9282, 0.8601, 0.9282, 0.9552, 0.9232, 0.9552, 0.9232, 0.8601, 0.9282, 1.0, 0.1, 1.0, 0.1, 0.875, 0.1, 0.875, 0.1, 0.7301, 0.9344, 0.6161, 0.938, 0.6161, 0.938, 0.7301, 0.9344, 0.7301, 0.9344, 0.8601, 0.9282, 0.8601, 0.9282, 0.7301, 0.9344, 1.0, 1.0, 1.0, 1.0, 1.0, 0.775, 1.0, 0.775, 0.875, 0.1, 0.875, 0.1, 1.0, 0.1, 1.0, 0.1, 0.6161, 0.938, 0.7301, 0.9344, 0.7301, 0.9344, 0.6161, 0.938, 0.75, 0.1, 0.75, 0.1, 0.625, 0.0, 0.625, 0.0, 1.0, 0.775, 1.0, 0.775, 1.0, 1.0, 1.0, 1.0, 0.625, 0.0, 0.625, 0.0, 0.5, 0.0, 0.5, 0.0, 0.625, 0.0, 0.625, 0.0, 0.75, 0.1, 0.75, 0.1, 0.5, 1.0, 0.625, 1.0, 0.625, 1.0, 0.5, 1.0, 0.9068, 0.2028, 0.9422, 0.3456, 0.9422, 0.3456, 0.9068, 0.2028, 0.5, 0.0, 0.5, 0.0, 0.625, 0.0, 0.625, 0.0, 0.875, 1.0, 1.0, 1.0, 1.0, 1.0, 0.875, 1.0, 0.9422, 0.3456, 0.9459, 0.5487, 0.9459, 0.5487, 0.9422, 0.3456, 0.5, 1.0, 0.5, 1.0, 0.625, 1.0, 0.625, 1.0, 0.9422, 0.3456, 0.9068, 0.2028, 0.9068, 0.2028, 0.9422, 0.3456, 0.7022, 0.1392, 0.8245, 0.1785, 0.8245, 0.1785, 0.7022, 0.1392, 0.8245, 0.1785, 0.7022, 0.1392, 0.7022, 0.1392, 0.8245, 0.1785, 0.875, 1.0, 0.875, 1.0, 0.75, 1.0, 0.75, 1.0, 0.9459, 0.5487, 0.9502, 0.7662, 0.9502, 0.7662, 0.9459, 0.5487, 0.8245, 0.1785, 0.875, 0.1, 0.75, 0.1, 0.7022, 0.1392, 0.9068, 0.2028, 1.0, 0.1, 0.875, 0.1, 0.8245, 0.1785, 0.9552, 0.9232, 1.0, 1.0, 1.0, 0.775, 0.9502, 0.7662, 0.7022, 0.1392, 0.75, 0.1, 0.625, 0.0, 0.5762, 0.05784, 0.5762, 0.05784, 0.625, 0.0, 0.5, 0.0, 0.5, 0.05686, 0.5, 0.9458, 0.5, 1.0, 0.625, 1.0, 0.6161, 0.938, 0.8601, 0.9282, 0.875, 1.0, 1.0, 1.0, 0.9552, 0.9232, 0.7301, 0.9344, 0.75, 1.0, 0.875, 1.0, 0.8601, 0.9282, 0.6161, 0.938, 0.625, 1.0, 0.75, 1.0, 0.7301, 0.9344, 0.9422, 0.3456, 1.0, 0.325, 1.0, 0.1, 0.9068, 0.2028, 0.9459, 0.5487, 1.0, 0.55, 1.0, 0.325, 0.9422, 0.3456, 0.9502, 0.7662, 1.0, 0.775, 1.0, 0.55, 0.9459, 0.5487, 0.7022, 0.1392, 0.75, 0.1, 0.875, 0.1, 0.8245, 0.1785, 0.8245, 0.1785, 0.875, 0.1, 1.0, 0.1, 0.9068, 0.2028, 0.9502, 0.7662, 1.0, 0.775, 1.0, 1.0, 0.9552, 0.9232, 0.5762, 0.05784, 0.625, 0.0, 0.75, 0.1, 0.7022, 0.1392, 0.5, 0.05686, 0.5, 0.0, 0.625, 0.0, 0.5762, 0.05784, 0.6161, 0.938, 0.625, 1.0, 0.5, 1.0, 0.5, 0.9458, 0.9552, 0.9232, 1.0, 1.0, 0.875, 1.0, 0.8601, 0.9282, 0.8601, 0.9282, 0.875, 1.0, 0.75, 1.0, 0.7301, 0.9344, 0.7301, 0.9344, 0.75, 1.0, 0.625, 1.0, 0.6161, 0.938, 0.9068, 0.2028, 1.0, 0.1, 1.0, 0.325, 0.9422, 0.3456, 0.9422, 0.3456, 1.0, 0.325, 1.0, 0.55, 0.9459, 0.5487, 0.9459, 0.5487, 1.0, 0.55, 1.0, 0.775, 0.9502, 0.7662, 0.8601, 0.9282, 0.9552, 0.9232, 0.9552, 0.9232, 0.8601, 0.9282, 0.7301, 0.9344, 0.8601, 0.9282, 0.8601, 0.9282, 0.7301, 0.9344, 0.9552, 0.9232, 0.8601, 0.9282, 0.8601, 0.9282, 0.9552, 0.9232, 0.6161, 0.938, 0.7301, 0.9344, 0.7301, 0.9344, 0.6161, 0.938, 0.8601, 0.9282, 0.7301, 0.9344, 0.7301, 0.9344, 0.8601, 0.9282, 0.7301, 0.9344, 0.6161, 0.938, 0.6161, 0.938, 0.7301, 0.9344, 0.9422, 0.3456, 0.9068, 0.2028, 0.9068, 0.2028, 0.9422, 0.3456, 0.9459, 0.5487, 0.9422, 0.3456, 0.9422, 0.3456, 0.9459, 0.5487, 0.9068, 0.2028, 0.9422, 0.3456, 0.9422, 0.3456, 0.9068, 0.2028, 0.8245, 0.1785, 0.7022, 0.1392, 0.7022, 0.1392, 0.8245, 0.1785, 0.7022, 0.1392, 0.8245, 0.1785, 0.8245, 0.1785, 0.7022, 0.1392])
me_plane_002.use_remesh_fix_poles = True
me_plane_002.use_remesh_preserve_attributes = False
me_plane_002.update()
me_cylinder_001 = bpy.data.meshes.new('Cylinder.001')
me_cylinder_001.from_pydata([(-0.005627, 0.03922, 0.0), (-0.005373, 0.02152, 0.1844), (0.01505, 0.01742, 0.1828), (0.01398, 0.03397, 0.0), (0.03, 0.006203, 0.1786), (0.02834, 0.01961, 0.0), (0.03548, -0.009112, 0.1728), (0.03359, -1.714e-09, 0.0), (0.03, -0.02443, 0.167), (0.02834, -0.01961, 0.0), (0.01505, -0.03564, 0.1628), (0.01398, -0.03397, 0.0), (-0.005373, -0.03974, 0.1612), (-0.005627, -0.03922, 0.0), (-0.0258, -0.03564, 0.1628), (-0.02524, -0.03397, 0.0), (-0.04075, -0.02443, 0.167), (-0.03959, -0.01961, 0.0), (-0.04622, -0.009112, 0.1728), (-0.04485, 4.677e-10, 0.0), (-0.04075, 0.006203, 0.1786), (-0.03959, 0.01961, 0.0), (-0.0258, 0.01742, 0.1828), (-0.02524, 0.03397, 0.0), (-0.005373, -0.03744, 0.2598), (0.01627, -0.03945, 0.2556), (0.03211, -0.04494, 0.2442), (0.03791, -0.05245, 0.2286), (0.03211, -0.05996, 0.2131), (0.01627, -0.06546, 0.2017), (-0.005373, -0.06747, 0.1975), (-0.02701, -0.06546, 0.2017), (-0.04286, -0.05996, 0.2131), (-0.04866, -0.05245, 0.2286), (-0.04286, -0.04494, 0.2442), (-0.02701, -0.03945, 0.2556), (-0.005627, 0.03922, 0.08327), (0.01398, 0.03397, 0.08327), (0.02834, 0.01961, 0.08327), (0.03359, -1.714e-09, 0.08327), (0.02834, -0.01961, 0.08327), (0.01398, -0.03397, 0.08327), (-0.005627, -0.03922, 0.08327), (-0.02524, -0.03397, 0.08327), (-0.03959, -0.01961, 0.08327), (-0.04485, 4.677e-10, 0.08327), (-0.03959, 0.01961, 0.08327), (-0.02524, 0.03397, 0.08327), (0.01485, -0.09754, 0.2806), (-0.005549, -0.09754, 0.287), (0.02979, -0.09754, 0.2633), (0.03525, -0.09754, 0.2396), (0.02979, -0.09754, 0.2159), (0.01485, -0.09754, 0.1986), (-0.005549, -0.09754, 0.1922), (-0.02595, -0.09754, 0.1986), (-0.04088, -0.09754, 0.2159), (-0.04635, -0.09754, 0.2396), (-0.04088, -0.09754, 0.2633), (-0.02595, -0.09754, 0.2806), (0.01485, -0.1262, 0.2806), (-0.005549, -0.1262, 0.287), (0.02979, -0.1262, 0.2633), (0.03525, -0.1262, 0.2396), (0.02979, -0.1262, 0.2159), (0.01485, -0.1262, 0.1986), (-0.005549, -0.1262, 0.1922), (-0.02595, -0.1262, 0.1986), (-0.04088, -0.1262, 0.2159), (-0.04635, -0.1262, 0.2396), (-0.04088, -0.1262, 0.2633), (-0.02595, -0.1262, 0.2806), (0.003455, -0.1262, 0.2632), (-0.005549, -0.1262, 0.266), (0.01144, -0.1262, 0.254), (0.01476, -0.1262, 0.2396), (0.01144, -0.1262, 0.2252), (0.003455, -0.1262, 0.2159), (-0.005549, -0.1262, 0.2131), (-0.01455, -0.1262, 0.2159), (-0.02254, -0.1262, 0.2252), (-0.02586, -0.1262, 0.2396), (-0.02254, -0.1262, 0.254), (-0.01455, -0.1262, 0.2632), (-0.003435, -0.1262, 0.2527), (-0.005549, -0.1262, 0.2534), (0.0003449, -0.1262, 0.2484), (0.00237, -0.1262, 0.2396), (0.0003449, -0.1262, 0.2308), (-0.003435, -0.1262, 0.2264), (-0.005549, -0.1262, 0.2258), (-0.007664, -0.1262, 0.2264), (-0.01144, -0.1262, 0.2308), (-0.01347, -0.1262, 0.2396), (-0.01144, -0.1262, 0.2484), (-0.007664, -0.1262, 0.2527), (0.0237, -0.101, 0.2941), (-0.005549, -0.101, 0.3031), (0.04417, -0.101, 0.2706), (0.05138, -0.101, 0.2396), (0.04417, -0.101, 0.2086), (0.0237, -0.101, 0.1851), (-0.005549, -0.101, 0.1761), (-0.0348, -0.101, 0.1851), (-0.05527, -0.101, 0.2086), (-0.06247, -0.101, 0.2396), (-0.05527, -0.101, 0.2706), (-0.0348, -0.101, 0.2941), (0.05138, -0.1297, 0.2396), (-0.005549, -0.1297, 0.1761), (-0.06247, -0.1297, 0.2396), (0.04417, -0.1297, 0.2706), (0.0237, -0.1297, 0.2941), (-0.005549, -0.1297, 0.3031), (0.0237, -0.1297, 0.1851), (0.04417, -0.1297, 0.2086), (-0.05527, -0.1297, 0.2086), (-0.0348, -0.1297, 0.1851), (-0.0348, -0.1297, 0.2941), (-0.05527, -0.1297, 0.2706), (-0.005373, 0.02152, -0.1844), (0.01505, 0.01742, -0.1828), (0.03, 0.006203, -0.1786), (0.03548, -0.009112, -0.1728), (0.03, -0.02443, -0.167), (0.01505, -0.03564, -0.1628), (-0.005373, -0.03974, -0.1612), (-0.0258, -0.03564, -0.1628), (-0.04075, -0.02443, -0.167), (-0.04622, -0.009112, -0.1728), (-0.04075, 0.006203, -0.1786), (-0.0258, 0.01742, -0.1828), (-0.005373, -0.03744, -0.2598), (0.01627, -0.03945, -0.2556), (0.03211, -0.04494, -0.2442), (0.03791, -0.05245, -0.2286), (0.03211, -0.05996, -0.2131), (0.01627, -0.06546, -0.2017), (-0.005373, -0.06747, -0.1975), (-0.02701, -0.06546, -0.2017), (-0.04286, -0.05996, -0.2131), (-0.04866, -0.05245, -0.2286), (-0.04286, -0.04494, -0.2442), (-0.02701, -0.03945, -0.2556), (-0.005627, 0.03922, -0.08327), (0.01398, 0.03397, -0.08327), (0.02834, 0.01961, -0.08327), (0.03359, -1.714e-09, -0.08327), (0.02834, -0.01961, -0.08327), (0.01398, -0.03397, -0.08327), (-0.005627, -0.03922, -0.08327), (-0.02524, -0.03397, -0.08327), (-0.03959, -0.01961, -0.08327), (-0.04485, 4.677e-10, -0.08327), (-0.03959, 0.01961, -0.08327), (-0.02524, 0.03397, -0.08327), (0.01485, -0.09754, -0.2806), (-0.005549, -0.09754, -0.287), (0.02979, -0.09754, -0.2633), (0.03525, -0.09754, -0.2396), (0.02979, -0.09754, -0.2159), (0.01485, -0.09754, -0.1986), (-0.005549, -0.09754, -0.1922), (-0.02595, -0.09754, -0.1986), (-0.04088, -0.09754, -0.2159), (-0.04635, -0.09754, -0.2396), (-0.04088, -0.09754, -0.2633), (-0.02595, -0.09754, -0.2806), (0.01485, -0.1262, -0.2806), (-0.005549, -0.1262, -0.287), (0.02979, -0.1262, -0.2633), (0.03525, -0.1262, -0.2396), (0.02979, -0.1262, -0.2159), (0.01485, -0.1262, -0.1986), (-0.005549, -0.1262, -0.1922), (-0.02595, -0.1262, -0.1986), (-0.04088, -0.1262, -0.2159), (-0.04635, -0.1262, -0.2396), (-0.04088, -0.1262, -0.2633), (-0.02595, -0.1262, -0.2806), (0.003455, -0.1262, -0.2632), (-0.005549, -0.1262, -0.266), (0.01144, -0.1262, -0.254), (0.01476, -0.1262, -0.2396), (0.01144, -0.1262, -0.2252), (0.003455, -0.1262, -0.2159), (-0.005549, -0.1262, -0.2131), (-0.01455, -0.1262, -0.2159), (-0.02254, -0.1262, -0.2252), (-0.02586, -0.1262, -0.2396), (-0.02254, -0.1262, -0.254), (-0.01455, -0.1262, -0.2632), (-0.003435, -0.1262, -0.2527), (-0.005549, -0.1262, -0.2534), (0.0003449, -0.1262, -0.2484), (0.00237, -0.1262, -0.2396), (0.0003449, -0.1262, -0.2308), (-0.003435, -0.1262, -0.2264), (-0.005549, -0.1262, -0.2258), (-0.007664, -0.1262, -0.2264), (-0.01144, -0.1262, -0.2308), (-0.01347, -0.1262, -0.2396), (-0.01144, -0.1262, -0.2484), (-0.007664, -0.1262, -0.2527), (0.0237, -0.101, -0.2941), (-0.005549, -0.101, -0.3031), (0.04417, -0.101, -0.2706), (0.05138, -0.101, -0.2396), (0.04417, -0.101, -0.2086), (0.0237, -0.101, -0.1851), (-0.005549, -0.101, -0.1761), (-0.0348, -0.101, -0.1851), (-0.05527, -0.101, -0.2086), (-0.06247, -0.101, -0.2396), (-0.05527, -0.101, -0.2706), (-0.0348, -0.101, -0.2941), (0.05138, -0.1297, -0.2396), (-0.005549, -0.1297, -0.1761), (-0.06247, -0.1297, -0.2396), (0.04417, -0.1297, -0.2706), (0.0237, -0.1297, -0.2941), (-0.005549, -0.1297, -0.3031), (0.0237, -0.1297, -0.1851), (0.04417, -0.1297, -0.2086), (-0.05527, -0.1297, -0.2086), (-0.0348, -0.1297, -0.1851), (-0.0348, -0.1297, -0.2941), (-0.05527, -0.1297, -0.2706)], [], [(24, 49, 48, 25), (25, 48, 50, 26), (26, 50, 51, 27), (27, 51, 52, 28), (28, 52, 53, 29), (29, 53, 54, 30), (30, 54, 55, 31), (31, 55, 56, 32), (32, 56, 57, 33), (33, 57, 58, 34), (34, 58, 59, 35), (35, 59, 49, 24), (47, 22, 1, 36), (46, 20, 22, 47), (45, 18, 20, 46), (44, 16, 18, 45), (43, 14, 16, 44), (42, 12, 14, 43), (41, 10, 12, 42), (40, 8, 10, 41), (39, 6, 8, 40), (38, 4, 6, 39), (37, 2, 4, 38), (36, 1, 2, 37), (22, 35, 24, 1), (20, 34, 35, 22), (18, 33, 34, 20), (16, 32, 33, 18), (14, 31, 32, 16), (12, 30, 31, 14), (10, 29, 30, 12), (8, 28, 29, 10), (6, 27, 28, 8), (4, 26, 27, 6), (2, 25, 26, 4), (1, 24, 25, 2), (0, 36, 37, 3), (3, 37, 38, 5), (5, 38, 39, 7), (7, 39, 40, 9), (9, 40, 41, 11), (11, 41, 42, 13), (13, 42, 43, 15), (15, 43, 44, 17), (17, 44, 45, 19), (19, 45, 46, 21), (21, 46, 47, 23), (23, 47, 36, 0), (52, 51, 99, 100), (59, 58, 106, 107), (62, 63, 108, 111), (69, 70, 119, 110), (51, 50, 98, 99), (58, 57, 105, 106), (60, 62, 111, 112), (68, 69, 110, 116), (50, 48, 96, 98), (57, 56, 104, 105), (61, 60, 112, 113), (67, 68, 116, 117), (84, 85, 95, 94, 93, 92, 91, 90, 89, 88, 87, 86), (73, 72, 60, 61), (72, 74, 62, 60), (74, 75, 63, 62), (75, 76, 64, 63), (76, 77, 65, 64), (77, 78, 66, 65), (78, 79, 67, 66), (79, 80, 68, 67), (80, 81, 69, 68), (81, 82, 70, 69), (82, 83, 71, 70), (83, 73, 61, 71), (85, 84, 72, 73), (84, 86, 74, 72), (86, 87, 75, 74), (87, 88, 76, 75), (88, 89, 77, 76), (89, 90, 78, 77), (90, 91, 79, 78), (91, 92, 80, 79), (92, 93, 81, 80), (93, 94, 82, 81), (94, 95, 83, 82), (95, 85, 73, 83), (100, 99, 108, 115), (103, 102, 109, 117), (96, 97, 113, 112), (106, 105, 110, 119), (99, 98, 111, 108), (102, 101, 114, 109), (105, 104, 116, 110), (98, 96, 112, 111), (97, 107, 118, 113), (101, 100, 115, 114), (104, 103, 117, 116), (107, 106, 119, 118), (70, 71, 118, 119), (63, 64, 115, 108), (49, 59, 107, 97), (53, 52, 100, 101), (71, 61, 113, 118), (64, 65, 114, 115), (54, 53, 101, 102), (65, 66, 109, 114), (55, 54, 102, 103), (48, 49, 97, 96), (66, 67, 117, 109), (56, 55, 103, 104), (132, 133, 156, 157), (133, 134, 158, 156), (134, 135, 159, 158), (135, 136, 160, 159), (136, 137, 161, 160), (137, 138, 162, 161), (138, 139, 163, 162), (139, 140, 164, 163), (140, 141, 165, 164), (141, 142, 166, 165), (142, 143, 167, 166), (143, 132, 157, 167), (155, 144, 120, 131), (154, 155, 131, 130), (153, 154, 130, 129), (152, 153, 129, 128), (151, 152, 128, 127), (150, 151, 127, 126), (149, 150, 126, 125), (148, 149, 125, 124), (147, 148, 124, 123), (146, 147, 123, 122), (145, 146, 122, 121), (144, 145, 121, 120), (131, 120, 132, 143), (130, 131, 143, 142), (129, 130, 142, 141), (128, 129, 141, 140), (127, 128, 140, 139), (126, 127, 139, 138), (125, 126, 138, 137), (124, 125, 137, 136), (123, 124, 136, 135), (122, 123, 135, 134), (121, 122, 134, 133), (120, 121, 133, 132), (0, 3, 145, 144), (3, 5, 146, 145), (5, 7, 147, 146), (7, 9, 148, 147), (9, 11, 149, 148), (11, 13, 150, 149), (13, 15, 151, 150), (15, 17, 152, 151), (17, 19, 153, 152), (19, 21, 154, 153), (21, 23, 155, 154), (23, 0, 144, 155), (160, 208, 207, 159), (167, 215, 214, 166), (170, 219, 216, 171), (177, 218, 227, 178), (159, 207, 206, 158), (166, 214, 213, 165), (168, 220, 219, 170), (176, 224, 218, 177), (158, 206, 204, 156), (165, 213, 212, 164), (169, 221, 220, 168), (175, 225, 224, 176), (192, 194, 195, 196, 197, 198, 199, 200, 201, 202, 203, 193), (181, 169, 168, 180), (180, 168, 170, 182), (182, 170, 171, 183), (183, 171, 172, 184), (184, 172, 173, 185), (185, 173, 174, 186), (186, 174, 175, 187), (187, 175, 176, 188), (188, 176, 177, 189), (189, 177, 178, 190), (190, 178, 179, 191), (191, 179, 169, 181), (193, 181, 180, 192), (192, 180, 182, 194), (194, 182, 183, 195), (195, 183, 184, 196), (196, 184, 185, 197), (197, 185, 186, 198), (198, 186, 187, 199), (199, 187, 188, 200), (200, 188, 189, 201), (201, 189, 190, 202), (202, 190, 191, 203), (203, 191, 181, 193), (208, 223, 216, 207), (211, 225, 217, 210), (204, 220, 221, 205), (214, 227, 218, 213), (207, 216, 219, 206), (210, 217, 222, 209), (213, 218, 224, 212), (206, 219, 220, 204), (205, 221, 226, 215), (209, 222, 223, 208), (212, 224, 225, 211), (215, 226, 227, 214), (178, 227, 226, 179), (171, 216, 223, 172), (157, 205, 215, 167), (161, 209, 208, 160), (179, 226, 221, 169), (172, 223, 222, 173), (162, 210, 209, 161), (173, 222, 217, 174), (163, 211, 210, 162), (156, 204, 205, 157), (174, 217, 225, 175), (164, 212, 211, 163)])
_uv = me_cylinder_001.uv_layers.new(name='UVMap')
_uv.uv.foreach_set('vector', [1.0, 0.9492, 1.0, 1.0, 0.9167, 1.0, 0.9167, 0.9492, 0.9167, 0.9492, 0.9167, 1.0, 0.8333, 1.0, 0.8333, 0.9492, 0.8333, 0.9492, 0.8333, 1.0, 0.75, 1.0, 0.75, 0.9492, 0.75, 0.9492, 0.75, 1.0, 0.6667, 1.0, 0.6667, 0.9492, 0.6667, 0.9492, 0.6667, 1.0, 0.5833, 1.0, 0.5833, 0.9492, 0.5833, 0.9492, 0.5833, 1.0, 0.5, 1.0, 0.5, 0.9492, 0.5, 0.9492, 0.5, 1.0, 0.4167, 1.0, 0.4167, 0.9492, 0.4167, 0.9492, 0.4167, 1.0, 0.3333, 1.0, 0.3333, 0.9492, 0.3333, 0.9492, 0.3333, 1.0, 0.25, 1.0, 0.25, 0.9492, 0.25, 0.9492, 0.25, 1.0, 0.1667, 1.0, 0.1667, 0.9492, 0.1667, 0.9492, 0.1667, 1.0, 0.08333, 1.0, 0.08333, 0.9492, 0.08333, 0.9492, 0.08333, 1.0, 7.451e-08, 1.0, 7.451e-08, 0.9492, 0.08333, 0.8333, 0.08333, 0.9083, 7.451e-08, 0.9083, 7.451e-08, 0.8333, 0.1667, 0.8333, 0.1667, 0.9083, 0.08333, 0.9083, 0.08333, 0.8333, 0.25, 0.8333, 0.25, 0.9083, 0.1667, 0.9083, 0.1667, 0.8333, 0.3333, 0.8333, 0.3333, 0.9083, 0.25, 0.9083, 0.25, 0.8333, 0.4167, 0.8333, 0.4167, 0.9083, 0.3333, 0.9083, 0.3333, 0.8333, 0.5, 0.8333, 0.5, 0.9083, 0.4167, 0.9083, 0.4167, 0.8333, 0.5833, 0.8333, 0.5833, 0.9083, 0.5, 0.9083, 0.5, 0.8333, 0.6667, 0.8333, 0.6667, 0.9083, 0.5833, 0.9083, 0.5833, 0.8333, 0.75, 0.8333, 0.75, 0.9083, 0.6667, 0.9083, 0.6667, 0.8333, 0.8333, 0.8333, 0.8333, 0.9083, 0.75, 0.9083, 0.75, 0.8333, 0.9167, 0.8333, 0.9167, 0.9083, 0.8333, 0.9083, 0.8333, 0.8333, 1.0, 0.8333, 1.0, 0.9083, 0.9167, 0.9083, 0.9167, 0.8333, 0.08333, 0.9083, 0.08333, 0.9492, 7.451e-08, 0.9492, 7.451e-08, 0.9083, 0.1667, 0.9083, 0.1667, 0.9492, 0.08333, 0.9492, 0.08333, 0.9083, 0.25, 0.9083, 0.25, 0.9492, 0.1667, 0.9492, 0.1667, 0.9083, 0.3333, 0.9083, 0.3333, 0.9492, 0.25, 0.9492, 0.25, 0.9083, 0.4167, 0.9083, 0.4167, 0.9492, 0.3333, 0.9492, 0.3333, 0.9083, 0.5, 0.9083, 0.5, 0.9492, 0.4167, 0.9492, 0.4167, 0.9083, 0.5833, 0.9083, 0.5833, 0.9492, 0.5, 0.9492, 0.5, 0.9083, 0.6667, 0.9083, 0.6667, 0.9492, 0.5833, 0.9492, 0.5833, 0.9083, 0.75, 0.9083, 0.75, 0.9492, 0.6667, 0.9492, 0.6667, 0.9083, 0.8333, 0.9083, 0.8333, 0.9492, 0.75, 0.9492, 0.75, 0.9083, 0.9167, 0.9083, 0.9167, 0.9492, 0.8333, 0.9492, 0.8333, 0.9083, 1.0, 0.9083, 1.0, 0.9492, 0.9167, 0.9492, 0.9167, 0.9083, 1.0, 0.75, 1.0, 0.8333, 0.9167, 0.8333, 0.9167, 0.75, 0.9167, 0.75, 0.9167, 0.8333, 0.8333, 0.8333, 0.8333, 0.75, 0.8333, 0.75, 0.8333, 0.8333, 0.75, 0.8333, 0.75, 0.75, 0.75, 0.75, 0.75, 0.8333, 0.6667, 0.8333, 0.6667, 0.75, 0.6667, 0.75, 0.6667, 0.8333, 0.5833, 0.8333, 0.5833, 0.75, 0.5833, 0.75, 0.5833, 0.8333, 0.5, 0.8333, 0.5, 0.75, 0.5, 0.75, 0.5, 0.8333, 0.4167, 0.8333, 0.4167, 0.75, 0.4167, 0.75, 0.4167, 0.8333, 0.3333, 0.8333, 0.3333, 0.75, 0.3333, 0.75, 0.3333, 0.8333, 0.25, 0.8333, 0.25, 0.75, 0.25, 0.75, 0.25, 0.8333, 0.1667, 0.8333, 0.1667, 0.75, 0.1667, 0.75, 0.1667, 0.8333, 0.08333, 0.8333, 0.08333, 0.75, 0.08333, 0.75, 0.08333, 0.8333, 7.451e-08, 0.8333, 7.451e-08, 0.75, 0.6667, 1.0, 0.75, 1.0, 0.75, 1.0, 0.6667, 1.0, 0.08333, 1.0, 0.1667, 1.0, 0.1667, 1.0, 0.08333, 1.0, 0.4578, 0.37, 0.49, 0.25, 0.49, 0.25, 0.4578, 0.37, 0.01, 0.25, 0.04215, 0.37, 0.04215, 0.37, 0.01, 0.25, 0.75, 1.0, 0.8333, 1.0, 0.8333, 1.0, 0.75, 1.0, 0.1667, 1.0, 0.25, 1.0, 0.25, 1.0, 0.1667, 1.0, 0.37, 0.4578, 0.4578, 0.37, 0.4578, 0.37, 0.37, 0.4578, 0.04215, 0.13, 0.01, 0.25, 0.01, 0.25, 0.04215, 0.13, 0.8333, 1.0, 0.9167, 1.0, 0.9167, 1.0, 0.8333, 1.0, 0.25, 1.0, 0.3333, 1.0, 0.3333, 1.0, 0.25, 1.0, 0.25, 0.49, 0.37, 0.4578, 0.37, 0.4578, 0.25, 0.49, 0.13, 0.04215, 0.04215, 0.13, 0.04215, 0.13, 0.13, 0.04215, 0.2624, 0.3167, 0.25, 0.32, 0.2376, 0.3167, 0.2153, 0.2945, 0.2034, 0.25, 0.2153, 0.2055, 0.2376, 0.1833, 0.25, 0.18, 0.2624, 0.1833, 0.2847, 0.2055, 0.2966, 0.25, 0.2847, 0.2945, 0.25, 0.3841, 0.303, 0.3699, 0.37, 0.4578, 0.25, 0.49, 0.303, 0.3699, 0.3499, 0.3229, 0.4578, 0.37, 0.37, 0.4578, 0.3499, 0.3229, 0.3695, 0.25, 0.49, 0.25, 0.4578, 0.37, 0.3695, 0.25, 0.3499, 0.1771, 0.4578, 0.13, 0.49, 0.25, 0.3499, 0.1771, 0.303, 0.1301, 0.37, 0.04215, 0.4578, 0.13, 0.303, 0.1301, 0.25, 0.1159, 0.25, 0.01, 0.37, 0.04215, 0.25, 0.1159, 0.197, 0.1301, 0.13, 0.04215, 0.25, 0.01, 0.197, 0.1301, 0.1501, 0.1771, 0.04215, 0.13, 0.13, 0.04215, 0.1501, 0.1771, 0.1305, 0.25, 0.01, 0.25, 0.04215, 0.13, 0.1305, 0.25, 0.1501, 0.3229, 0.04215, 0.37, 0.01, 0.25, 0.1501, 0.3229, 0.197, 0.3699, 0.13, 0.4578, 0.04215, 0.37, 0.197, 0.3699, 0.25, 0.3841, 0.25, 0.49, 0.13, 0.4578, 0.25, 0.32, 0.2624, 0.3167, 0.303, 0.3699, 0.25, 0.3841, 0.2624, 0.3167, 0.2847, 0.2945, 0.3499, 0.3229, 0.303, 0.3699, 0.2847, 0.2945, 0.2966, 0.25, 0.3695, 0.25, 0.3499, 0.3229, 0.2966, 0.25, 0.2847, 0.2055, 0.3499, 0.1771, 0.3695, 0.25, 0.2847, 0.2055, 0.2624, 0.1833, 0.303, 0.1301, 0.3499, 0.1771, 0.2624, 0.1833, 0.25, 0.18, 0.25, 0.1159, 0.303, 0.1301, 0.25, 0.18, 0.2376, 0.1833, 0.197, 0.1301, 0.25, 0.1159, 0.2376, 0.1833, 0.2153, 0.2055, 0.1501, 0.1771, 0.197, 0.1301, 0.2153, 0.2055, 0.2034, 0.25, 0.1305, 0.25, 0.1501, 0.1771, 0.2034, 0.25, 0.2153, 0.2945, 0.1501, 0.3229, 0.1305, 0.25, 0.2153, 0.2945, 0.2376, 0.3167, 0.197, 0.3699, 0.1501, 0.3229, 0.2376, 0.3167, 0.25, 0.32, 0.25, 0.3841, 0.197, 0.3699, 0.6667, 1.0, 0.75, 1.0, 0.75, 1.0, 0.6667, 1.0, 0.4167, 1.0, 0.5, 1.0, 0.5, 1.0, 0.4167, 1.0, 0.9167, 1.0, 1.0, 1.0, 1.0, 1.0, 0.9167, 1.0, 0.1667, 1.0, 0.25, 1.0, 0.25, 1.0, 0.1667, 1.0, 0.75, 1.0, 0.8333, 1.0, 0.8333, 1.0, 0.75, 1.0, 0.5, 1.0, 0.5833, 1.0, 0.5833, 1.0, 0.5, 1.0, 0.25, 1.0, 0.3333, 1.0, 0.3333, 1.0, 0.25, 1.0, 0.8333, 1.0, 0.9167, 1.0, 0.9167, 1.0, 0.8333, 1.0, 7.451e-08, 1.0, 0.08333, 1.0, 0.08333, 1.0, 7.451e-08, 1.0, 0.5833, 1.0, 0.6667, 1.0, 0.6667, 1.0, 0.5833, 1.0, 0.3333, 1.0, 0.4167, 1.0, 0.4167, 1.0, 0.3333, 1.0, 0.08333, 1.0, 0.1667, 1.0, 0.1667, 1.0, 0.08333, 1.0, 0.04215, 0.37, 0.13, 0.4578, 0.13, 0.4578, 0.04215, 0.37, 0.49, 0.25, 0.4578, 0.13, 0.4578, 0.13, 0.49, 0.25, 7.451e-08, 1.0, 0.08333, 1.0, 0.08333, 1.0, 7.451e-08, 1.0, 0.5833, 1.0, 0.6667, 1.0, 0.6667, 1.0, 0.5833, 1.0, 0.13, 0.4578, 0.25, 0.49, 0.25, 0.49, 0.13, 0.4578, 0.4578, 0.13, 0.37, 0.04215, 0.37, 0.04215, 0.4578, 0.13, 0.5, 1.0, 0.5833, 1.0, 0.5833, 1.0, 0.5, 1.0, 0.37, 0.04215, 0.25, 0.01, 0.25, 0.01, 0.37, 0.04215, 0.4167, 1.0, 0.5, 1.0, 0.5, 1.0, 0.4167, 1.0, 0.9167, 1.0, 1.0, 1.0, 1.0, 1.0, 0.9167, 1.0, 0.25, 0.01, 0.13, 0.04215, 0.13, 0.04215, 0.25, 0.01, 0.3333, 1.0, 0.4167, 1.0, 0.4167, 1.0, 0.3333, 1.0, 1.0, 0.9492, 0.9167, 0.9492, 0.9167, 1.0, 1.0, 1.0, 0.9167, 0.9492, 0.8333, 0.9492, 0.8333, 1.0, 0.9167, 1.0, 0.8333, 0.9492, 0.75, 0.9492, 0.75, 1.0, 0.8333, 1.0, 0.75, 0.9492, 0.6667, 0.9492, 0.6667, 1.0, 0.75, 1.0, 0.6667, 0.9492, 0.5833, 0.9492, 0.5833, 1.0, 0.6667, 1.0, 0.5833, 0.9492, 0.5, 0.9492, 0.5, 1.0, 0.5833, 1.0, 0.5, 0.9492, 0.4167, 0.9492, 0.4167, 1.0, 0.5, 1.0, 0.4167, 0.9492, 0.3333, 0.9492, 0.3333, 1.0, 0.4167, 1.0, 0.3333, 0.9492, 0.25, 0.9492, 0.25, 1.0, 0.3333, 1.0, 0.25, 0.9492, 0.1667, 0.9492, 0.1667, 1.0, 0.25, 1.0, 0.1667, 0.9492, 0.08333, 0.9492, 0.08333, 1.0, 0.1667, 1.0, 0.08333, 0.9492, 7.451e-08, 0.9492, 7.451e-08, 1.0, 0.08333, 1.0, 0.08333, 0.8333, 7.451e-08, 0.8333, 7.451e-08, 0.9083, 0.08333, 0.9083, 0.1667, 0.8333, 0.08333, 0.8333, 0.08333, 0.9083, 0.1667, 0.9083, 0.25, 0.8333, 0.1667, 0.8333, 0.1667, 0.9083, 0.25, 0.9083, 0.3333, 0.8333, 0.25, 0.8333, 0.25, 0.9083, 0.3333, 0.9083, 0.4167, 0.8333, 0.3333, 0.8333, 0.3333, 0.9083, 0.4167, 0.9083, 0.5, 0.8333, 0.4167, 0.8333, 0.4167, 0.9083, 0.5, 0.9083, 0.5833, 0.8333, 0.5, 0.8333, 0.5, 0.9083, 0.5833, 0.9083, 0.6667, 0.8333, 0.5833, 0.8333, 0.5833, 0.9083, 0.6667, 0.9083, 0.75, 0.8333, 0.6667, 0.8333, 0.6667, 0.9083, 0.75, 0.9083, 0.8333, 0.8333, 0.75, 0.8333, 0.75, 0.9083, 0.8333, 0.9083, 0.9167, 0.8333, 0.8333, 0.8333, 0.8333, 0.9083, 0.9167, 0.9083, 1.0, 0.8333, 0.9167, 0.8333, 0.9167, 0.9083, 1.0, 0.9083, 0.08333, 0.9083, 7.451e-08, 0.9083, 7.451e-08, 0.9492, 0.08333, 0.9492, 0.1667, 0.9083, 0.08333, 0.9083, 0.08333, 0.9492, 0.1667, 0.9492, 0.25, 0.9083, 0.1667, 0.9083, 0.1667, 0.9492, 0.25, 0.9492, 0.3333, 0.9083, 0.25, 0.9083, 0.25, 0.9492, 0.3333, 0.9492, 0.4167, 0.9083, 0.3333, 0.9083, 0.3333, 0.9492, 0.4167, 0.9492, 0.5, 0.9083, 0.4167, 0.9083, 0.4167, 0.9492, 0.5, 0.9492, 0.5833, 0.9083, 0.5, 0.9083, 0.5, 0.9492, 0.5833, 0.9492, 0.6667, 0.9083, 0.5833, 0.9083, 0.5833, 0.9492, 0.6667, 0.9492, 0.75, 0.9083, 0.6667, 0.9083, 0.6667, 0.9492, 0.75, 0.9492, 0.8333, 0.9083, 0.75, 0.9083, 0.75, 0.9492, 0.8333, 0.9492, 0.9167, 0.9083, 0.8333, 0.9083, 0.8333, 0.9492, 0.9167, 0.9492, 1.0, 0.9083, 0.9167, 0.9083, 0.9167, 0.9492, 1.0, 0.9492, 1.0, 0.75, 0.9167, 0.75, 0.9167, 0.8333, 1.0, 0.8333, 0.9167, 0.75, 0.8333, 0.75, 0.8333, 0.8333, 0.9167, 0.8333, 0.8333, 0.75, 0.75, 0.75, 0.75, 0.8333, 0.8333, 0.8333, 0.75, 0.75, 0.6667, 0.75, 0.6667, 0.8333, 0.75, 0.8333, 0.6667, 0.75, 0.5833, 0.75, 0.5833, 0.8333, 0.6667, 0.8333, 0.5833, 0.75, 0.5, 0.75, 0.5, 0.8333, 0.5833, 0.8333, 0.5, 0.75, 0.4167, 0.75, 0.4167, 0.8333, 0.5, 0.8333, 0.4167, 0.75, 0.3333, 0.75, 0.3333, 0.8333, 0.4167, 0.8333, 0.3333, 0.75, 0.25, 0.75, 0.25, 0.8333, 0.3333, 0.8333, 0.25, 0.75, 0.1667, 0.75, 0.1667, 0.8333, 0.25, 0.8333, 0.1667, 0.75, 0.08333, 0.75, 0.08333, 0.8333, 0.1667, 0.8333, 0.08333, 0.75, 7.451e-08, 0.75, 7.451e-08, 0.8333, 0.08333, 0.8333, 0.6667, 1.0, 0.6667, 1.0, 0.75, 1.0, 0.75, 1.0, 0.08333, 1.0, 0.08333, 1.0, 0.1667, 1.0, 0.1667, 1.0, 0.4578, 0.37, 0.4578, 0.37, 0.49, 0.25, 0.49, 0.25, 0.01, 0.25, 0.01, 0.25, 0.04215, 0.37, 0.04215, 0.37, 0.75, 1.0, 0.75, 1.0, 0.8333, 1.0, 0.8333, 1.0, 0.1667, 1.0, 0.1667, 1.0, 0.25, 1.0, 0.25, 1.0, 0.37, 0.4578, 0.37, 0.4578, 0.4578, 0.37, 0.4578, 0.37, 0.04215, 0.13, 0.04215, 0.13, 0.01, 0.25, 0.01, 0.25, 0.8333, 1.0, 0.8333, 1.0, 0.9167, 1.0, 0.9167, 1.0, 0.25, 1.0, 0.25, 1.0, 0.3333, 1.0, 0.3333, 1.0, 0.25, 0.49, 0.25, 0.49, 0.37, 0.4578, 0.37, 0.4578, 0.13, 0.04215, 0.13, 0.04215, 0.04215, 0.13, 0.04215, 0.13, 0.2624, 0.3167, 0.2847, 0.2945, 0.2966, 0.25, 0.2847, 0.2055, 0.2624, 0.1833, 0.25, 0.18, 0.2376, 0.1833, 0.2153, 0.2055, 0.2034, 0.25, 0.2153, 0.2945, 0.2376, 0.3167, 0.25, 0.32, 0.25, 0.3841, 0.25, 0.49, 0.37, 0.4578, 0.303, 0.3699, 0.303, 0.3699, 0.37, 0.4578, 0.4578, 0.37, 0.3499, 0.3229, 0.3499, 0.3229, 0.4578, 0.37, 0.49, 0.25, 0.3695, 0.25, 0.3695, 0.25, 0.49, 0.25, 0.4578, 0.13, 0.3499, 0.1771, 0.3499, 0.1771, 0.4578, 0.13, 0.37, 0.04215, 0.303, 0.1301, 0.303, 0.1301, 0.37, 0.04215, 0.25, 0.01, 0.25, 0.1159, 0.25, 0.1159, 0.25, 0.01, 0.13, 0.04215, 0.197, 0.1301, 0.197, 0.1301, 0.13, 0.04215, 0.04215, 0.13, 0.1501, 0.1771, 0.1501, 0.1771, 0.04215, 0.13, 0.01, 0.25, 0.1305, 0.25, 0.1305, 0.25, 0.01, 0.25, 0.04215, 0.37, 0.1501, 0.3229, 0.1501, 0.3229, 0.04215, 0.37, 0.13, 0.4578, 0.197, 0.3699, 0.197, 0.3699, 0.13, 0.4578, 0.25, 0.49, 0.25, 0.3841, 0.25, 0.32, 0.25, 0.3841, 0.303, 0.3699, 0.2624, 0.3167, 0.2624, 0.3167, 0.303, 0.3699, 0.3499, 0.3229, 0.2847, 0.2945, 0.2847, 0.2945, 0.3499, 0.3229, 0.3695, 0.25, 0.2966, 0.25, 0.2966, 0.25, 0.3695, 0.25, 0.3499, 0.1771, 0.2847, 0.2055, 0.2847, 0.2055, 0.3499, 0.1771, 0.303, 0.1301, 0.2624, 0.1833, 0.2624, 0.1833, 0.303, 0.1301, 0.25, 0.1159, 0.25, 0.18, 0.25, 0.18, 0.25, 0.1159, 0.197, 0.1301, 0.2376, 0.1833, 0.2376, 0.1833, 0.197, 0.1301, 0.1501, 0.1771, 0.2153, 0.2055, 0.2153, 0.2055, 0.1501, 0.1771, 0.1305, 0.25, 0.2034, 0.25, 0.2034, 0.25, 0.1305, 0.25, 0.1501, 0.3229, 0.2153, 0.2945, 0.2153, 0.2945, 0.1501, 0.3229, 0.197, 0.3699, 0.2376, 0.3167, 0.2376, 0.3167, 0.197, 0.3699, 0.25, 0.3841, 0.25, 0.32, 0.6667, 1.0, 0.6667, 1.0, 0.75, 1.0, 0.75, 1.0, 0.4167, 1.0, 0.4167, 1.0, 0.5, 1.0, 0.5, 1.0, 0.9167, 1.0, 0.9167, 1.0, 1.0, 1.0, 1.0, 1.0, 0.1667, 1.0, 0.1667, 1.0, 0.25, 1.0, 0.25, 1.0, 0.75, 1.0, 0.75, 1.0, 0.8333, 1.0, 0.8333, 1.0, 0.5, 1.0, 0.5, 1.0, 0.5833, 1.0, 0.5833, 1.0, 0.25, 1.0, 0.25, 1.0, 0.3333, 1.0, 0.3333, 1.0, 0.8333, 1.0, 0.8333, 1.0, 0.9167, 1.0, 0.9167, 1.0, 7.451e-08, 1.0, 7.451e-08, 1.0, 0.08333, 1.0, 0.08333, 1.0, 0.5833, 1.0, 0.5833, 1.0, 0.6667, 1.0, 0.6667, 1.0, 0.3333, 1.0, 0.3333, 1.0, 0.4167, 1.0, 0.4167, 1.0, 0.08333, 1.0, 0.08333, 1.0, 0.1667, 1.0, 0.1667, 1.0, 0.04215, 0.37, 0.04215, 0.37, 0.13, 0.4578, 0.13, 0.4578, 0.49, 0.25, 0.49, 0.25, 0.4578, 0.13, 0.4578, 0.13, 7.451e-08, 1.0, 7.451e-08, 1.0, 0.08333, 1.0, 0.08333, 1.0, 0.5833, 1.0, 0.5833, 1.0, 0.6667, 1.0, 0.6667, 1.0, 0.13, 0.4578, 0.13, 0.4578, 0.25, 0.49, 0.25, 0.49, 0.4578, 0.13, 0.4578, 0.13, 0.37, 0.04215, 0.37, 0.04215, 0.5, 1.0, 0.5, 1.0, 0.5833, 1.0, 0.5833, 1.0, 0.37, 0.04215, 0.37, 0.04215, 0.25, 0.01, 0.25, 0.01, 0.4167, 1.0, 0.4167, 1.0, 0.5, 1.0, 0.5, 1.0, 0.9167, 1.0, 0.9167, 1.0, 1.0, 1.0, 1.0, 1.0, 0.25, 0.01, 0.25, 0.01, 0.13, 0.04215, 0.13, 0.04215, 0.3333, 1.0, 0.3333, 1.0, 0.4167, 1.0, 0.4167, 1.0])
me_cylinder_001.use_remesh_fix_poles = True
me_cylinder_001.use_remesh_preserve_attributes = False
me_cylinder_001.update()

# ---- objects
ob_x = bpy.data.objects.new('Щит', me_plane_001)
ob_x_1 = bpy.data.objects.new('Копия', me_plane_002)
ob_x_2 = bpy.data.objects.new('Копия ручки', me_cylinder_001)

# ---- transforms, parenting, visibility, modifiers, constraints
ob_x.location = (0.0, 0.0, 0.0)
ob_x.rotation_euler = (1.571, -0.0, 0.0)
ob_x.scale = (0.7653, 1.062, 1.0)
ob_x_1.location = (-2.333, 0.5419, -0.163)
ob_x_1.rotation_euler = (1.571, -0.0, 0.0)
ob_x_1.scale = (0.7653, 1.062, 1.0)
ob_x_2.parent = ob_x_1
ob_x_2.matrix_parent_inverse = Matrix(((1.307, 0.0, -0.0, 3.048), (-0.0, -4.115e-08, 0.9415, 0.1535), (0.0, -1.0, -4.371e-08, 0.5419), (-0.0, 0.0, -0.0, 1.0)))
ob_x_2.location = (0.7527, 1.454, 0.02247)
ob_x_2.scale = (1.0, 1.0, 0.8612)

# ---- collection membership
col_collection.objects.link(ob_x)
col_collection.objects.link(ob_x_1)
col_collection.objects.link(ob_x_2)

# ---- scene / render settings (as saved in the file)
scene.frame_start = 1; scene.frame_end = 250; scene.frame_set(1)
scene.render.engine = 'BLENDER_EEVEE_NEXT'
scene.cycles.sampling_pattern = 'TABULATED_SOBOL'
scene.cycles.use_light_tree = False
scene.view_settings.view_transform = 'Filmic'
bpy.context.view_layer.update()

# ---- added for rendering (the .blend has no active camera and no usable light): camera, sun
cam_auto = bpy.data.cameras.new('AutoCamera')
cam_auto.lens = 50.0
cam_auto.sensor_width = 36.0
cam_auto.clip_end = 1000.0
ob_auto_camera = bpy.data.objects.new('AutoCamera', cam_auto)
scene.collection.objects.link(ob_auto_camera)
ob_auto_camera.location = (3.40904, -4.91735, 3.63414)
ob_auto_camera.rotation_euler = (1.09748, -7.21219e-08, 0.694738)
scene.camera = ob_auto_camera
light_auto_sun = bpy.data.lights.new('AutoSun', 'SUN')
light_auto_sun.energy = 3.0
light_auto_sun.angle = 0.0523599
ob_auto_sun = bpy.data.objects.new('AutoSun', light_auto_sun)
scene.collection.objects.link(ob_auto_sun)
ob_auto_sun.rotation_euler = (0.872665, 0.174533, 0.523599)
bpy.context.view_layer.update()
